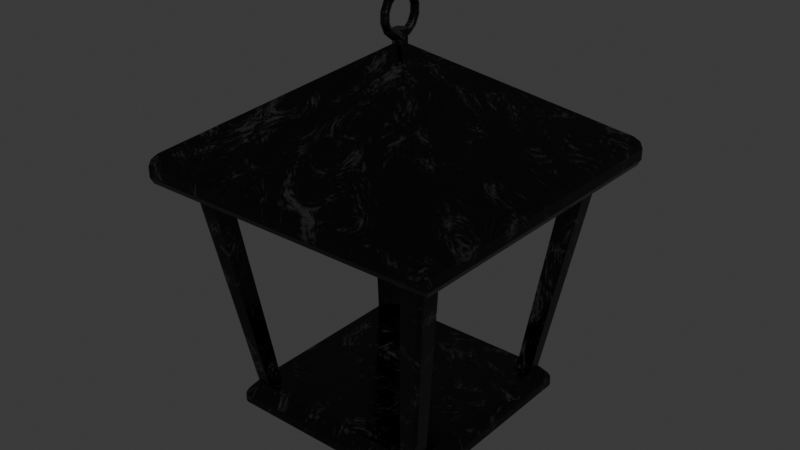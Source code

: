 # Source: lantern.blend  (saved by Blender 4.3.32; exported with 4.5.12 LTS)
import bpy
from mathutils import Matrix  # noqa: F401  (used for matrix-valued properties, if any)

bpy.ops.wm.read_factory_settings(use_empty=True)
scene = bpy.context.scene
scene.name = 'Scene'

# ---- images (referenced by path relative to the original .blend; pixels are not part of the script)
import os
ASSET_DIR = os.environ.get("B2B_ASSET_DIR", "")  # directory of the original .blend (textures are referenced by path, not embedded)
HERE = os.path.dirname(os.path.abspath(__file__))  # packed textures are extracted next to this script under _unpacked/

def load_image(name, relpath, width, height, colorspace="sRGB"):
    """Load a texture the original file referenced (path relative to the .blend, or extracted next to this script)."""
    p = next((c for c in (os.path.join(HERE, relpath), os.path.join(ASSET_DIR, relpath)) if relpath and os.path.exists(c)), "")
    if p:
        img = bpy.data.images.load(p, check_existing=True)
        img.name = name
    else:  # same state as the original file: an image datablock whose file is absent (Cycles renders it pink)
        img = bpy.data.images.new(name, width, height)
        img.source = "FILE"
        img.filepath = "//" + (relpath or name)
    img.colorspace_settings.name = colorspace
    return img
img_lantern_diffuse = load_image('lantern_diffuse', 'textures/lantern_diffuse.png', 1024, 1024, 'sRGB')
img_lantern_roughness = load_image('lantern_roughness', 'textures/lantern_roughness.png', 1024, 1024, 'sRGB')
img_lantern_normal = load_image('lantern_normal', 'textures/lantern_normal.png', 1024, 1024, 'sRGB')
img_lantern_occlusion = load_image('lantern_occlusion', 'textures/lantern_occlusion.png', 1024, 1024, 'sRGB')

# ---- materials (node trees are filled in below, after node groups)
mat_material_001 = bpy.data.materials.new('Material.001')

# ---- material node trees
mat_material_001.use_nodes = True; mat_material_001.node_tree.nodes.clear()
_N = mat_material_001.node_tree.nodes; _L = mat_material_001.node_tree.links
n0 = _N.new('ShaderNodeOutputMaterial'); n0.name = 'Material Output'; n0.location = (300, 300)
n1 = _N.new('ShaderNodeTexNoise'); n1.name = 'Noise Texture'; n1.location = (-482, 830)
n1.inputs[2].default_value = 5.7
n1.inputs[3].default_value = 3.2
n1.inputs[4].default_value = 0.7917
n1.inputs[5].default_value = 5.5
n1.inputs[8].default_value = 2.5
n2 = _N.new('ShaderNodeValToRGB'); n2.name = 'Color Ramp'; n2.location = (-297, 645)
while len(n2.color_ramp.elements) > 1: n2.color_ramp.elements.remove(n2.color_ramp.elements[-1])
n2.color_ramp.elements[0].position = 0.5318; n2.color_ramp.elements[0].color = (0.1456, 0.1456, 0.1456, 1.0)
_e = n2.color_ramp.elements.new(0.6227); _e.color = (1.0, 1.0, 1.0, 1.0)
n3 = _N.new('ShaderNodeBsdfPrincipled'); n3.name = 'Principled BSDF.001'; n3.location = (-551, 158)
n3.inputs[0].default_value = (0.04962, 0.04962, 0.04962, 1.0)
n4 = _N.new('ShaderNodeMixShader'); n4.name = 'Mix Shader'; n4.location = (-163, 230)
n4.inputs[0].default_value = 0.9417
n5 = _N.new('ShaderNodeTexImage'); n5.name = 'Image Texture'; n5.location = (414, 42)
n5.image = img_lantern_diffuse
n6 = _N.new('ShaderNodeTexImage'); n6.name = 'Image Texture.001'; n6.location = (414, -235)
n6.image = img_lantern_roughness
n7 = _N.new('ShaderNodeTexImage'); n7.name = 'Image Texture.002'; n7.location = (415, -518)
n7.image = img_lantern_normal
n8 = _N.new('ShaderNodeTexImage'); n8.name = 'Image Texture.003'; n8.location = (416, -795)
n8.image = img_lantern_occlusion
_L.new(n1.outputs[1], n2.inputs[0])
_L.new(n3.outputs[0], n0.inputs[0])
_L.new(n2.outputs[0], n3.inputs[2])
_L.new(n2.outputs[1], n3.inputs[1])
n0.is_active_output = True

# ---- world
world_world = bpy.data.worlds.new('World'); scene.world = world_world
world_world.use_nodes = True; world_world.node_tree.nodes.clear()
_N = world_world.node_tree.nodes; _L = world_world.node_tree.links
n0 = _N.new('ShaderNodeOutputWorld'); n0.name = 'World Output'; n0.location = (300, 300)
n1 = _N.new('ShaderNodeBackground'); n1.name = 'Background'; n1.location = (10, 300)
n1.inputs[0].default_value = (0.05088, 0.05088, 0.05088, 1.0)
_L.new(n1.outputs[0], n0.inputs[0])
n0.is_active_output = True
world_world.color = (0.05088, 0.05088, 0.05088)
world_world.sun_shadow_jitter_overblur = 0.0

# ---- meshes
me_plane = bpy.data.meshes.new('Plane')
me_plane.from_pydata([(0.0, 0.0, 0.8125), (-0.9495, -0.9495, 0.0), (-1.0, -1.0, 0.05055), (-0.9852, -0.9852, 0.01481), (0.9495, -0.9495, 0.0), (1.0, -1.0, 0.05055), (0.9852, -0.9852, 0.01481), (-1.0, 1.0, 0.05055), (-0.9495, 0.9495, 0.0), (-0.9852, 0.9852, 0.01481), (0.9495, 0.9495, 0.0), (1.0, 1.0, 0.05055), (0.9852, 0.9852, 0.01481), (-0.9575, 0.9575, 0.1983), (-1.0, 1.0, 0.1205), (-0.9875, 0.9875, 0.1642), (-1.0, -1.0, 0.1205), (-0.9575, -0.9575, 0.1983), (-0.9875, -0.9875, 0.1642), (1.0, -1.0, 0.1205), (0.9575, -0.9575, 0.1983), (0.9875, -0.9875, 0.1642), (1.0, 1.0, 0.1205), (0.9575, 0.9575, 0.1983), (0.9875, 0.9875, 0.1642), (-0.5249, 0.6298, -1.358), (0.5249, 0.6298, -1.358), (0.5249, -0.6298, -1.358), (-0.5249, -0.6298, -1.358), (-0.6298, -0.5249, -1.358), (-0.6298, 0.5249, -1.358), (0.6298, 0.5249, -1.358), (0.6298, -0.5249, -1.358), (0.5249, 0.5249, -1.358), (0.5249, -0.5249, -1.358), (-0.5249, 0.5249, -1.358), (-0.5249, -0.5249, -1.358), (-0.8367, 0.6972, 0.006914), (0.6972, 0.8367, 0.006914), (0.8367, -0.6972, 0.006914), (-0.6972, -0.8367, 0.006914), (-0.6972, 0.8367, 0.006914), (0.6972, -0.8367, 0.006914), (0.6972, -0.6972, 0.006914), (-0.6972, -0.6972, 0.006914), (-0.8367, -0.6972, 0.006914), (0.8367, 0.6972, 0.006914), (0.6972, 0.6972, 0.006914), (-0.6972, 0.6972, 0.006914), (-0.3171, 0.3805, -1.744), (-0.3805, -0.3171, -1.744), (0.3805, 0.3171, -1.744), (0.3171, -0.3805, -1.744), (0.3171, 0.3805, -1.744), (-0.3171, -0.3805, -1.744), (-0.3171, -0.3171, -1.744), (0.3171, -0.3171, -1.744), (-0.3805, 0.3171, -1.744), (0.3805, -0.3171, -1.744), (-0.3171, 0.3171, -1.744), (0.3171, 0.3171, -1.744), (-0.5216, 0.626, -1.54), (-0.4351, 0.5221, -1.612), (-0.4885, 0.5862, -1.556), (-0.4604, 0.5525, -1.576), (-0.4417, 0.53, -1.595), (-0.626, -0.5216, -1.54), (-0.5221, -0.4351, -1.612), (-0.5862, -0.4885, -1.556), (-0.5525, -0.4604, -1.576), (-0.53, -0.4417, -1.595), (0.626, 0.5216, -1.54), (0.5221, 0.4351, -1.612), (0.5862, 0.4885, -1.556), (0.5525, 0.4604, -1.576), (0.53, 0.4417, -1.595), (0.5216, -0.626, -1.54), (0.4351, -0.5221, -1.612), (0.4885, -0.5862, -1.556), (0.4604, -0.5525, -1.576), (0.4417, -0.53, -1.595), (0.4351, 0.5221, -1.612), (0.5216, 0.626, -1.54), (0.4417, 0.53, -1.595), (0.4604, 0.5525, -1.576), (0.4885, 0.5862, -1.556), (-0.4351, -0.5221, -1.612), (-0.5216, -0.626, -1.54), (-0.4417, -0.53, -1.595), (-0.4604, -0.5525, -1.576), (-0.4885, -0.5862, -1.556), (-0.5221, 0.4351, -1.612), (-0.626, 0.5216, -1.54), (-0.53, 0.4417, -1.595), (-0.5525, 0.4604, -1.576), (-0.5862, 0.4885, -1.556), (0.5221, -0.4351, -1.612), (0.626, -0.5216, -1.54), (0.53, -0.4417, -1.595), (0.5525, -0.4604, -1.576), (0.5862, -0.4885, -1.556), (-0.6915, -0.5763, -1.503), (-0.6526, -0.5439, -1.53), (-0.6886, -0.5738, -1.51), (-0.6801, -0.5668, -1.517), (-0.6675, -0.5563, -1.524), (-0.5763, 0.6915, -1.503), (-0.5439, 0.6526, -1.53), (-0.5738, 0.6886, -1.51), (-0.5668, 0.6801, -1.517), (-0.5563, 0.6675, -1.524), (0.6915, 0.5763, -1.503), (0.6526, 0.5439, -1.53), (0.6886, 0.5738, -1.51), (0.6801, 0.5668, -1.517), (0.6675, 0.5563, -1.524), (0.5763, -0.6915, -1.503), (0.5439, -0.6526, -1.53), (0.5738, -0.6886, -1.51), (0.5668, -0.6801, -1.517), (0.5563, -0.6675, -1.524), (0.5439, 0.6526, -1.53), (0.5763, 0.6915, -1.503), (0.5563, 0.6675, -1.524), (0.5668, 0.6801, -1.517), (0.5738, 0.6886, -1.51), (-0.5439, -0.6526, -1.53), (-0.5763, -0.6915, -1.503), (-0.5563, -0.6675, -1.524), (-0.5668, -0.6801, -1.517), (-0.5738, -0.6886, -1.51), (-0.6526, 0.5439, -1.53), (-0.6915, 0.5763, -1.503), (-0.6675, 0.5563, -1.524), (-0.6801, 0.5668, -1.517), (-0.6886, 0.5738, -1.51), (0.6526, -0.5439, -1.53), (0.6915, -0.5763, -1.503), (0.6675, -0.5563, -1.524), (0.6801, -0.5668, -1.517), (0.6886, -0.5738, -1.51), (0.5763, 0.6915, -1.456), (0.5611, 0.6733, -1.412), (0.5751, 0.6902, -1.446), (0.5718, 0.6862, -1.434), (0.5669, 0.6803, -1.422), (-0.5611, 0.6733, -1.412), (-0.5763, 0.6915, -1.456), (-0.5669, 0.6803, -1.422), (-0.5718, 0.6862, -1.434), (-0.5751, 0.6902, -1.446), (-0.5763, -0.6915, -1.456), (-0.5611, -0.6733, -1.412), (-0.5751, -0.6902, -1.446), (-0.5718, -0.6862, -1.434), (-0.5669, -0.6803, -1.422), (0.5611, -0.6733, -1.412), (0.5763, -0.6915, -1.456), (0.5669, -0.6803, -1.422), (0.5718, -0.6862, -1.434), (0.5751, -0.6902, -1.446), (-0.6915, 0.5763, -1.456), (-0.6733, 0.5611, -1.412), (-0.6902, 0.5751, -1.446), (-0.6862, 0.5718, -1.434), (-0.6803, 0.5669, -1.422), (-0.6733, -0.5611, -1.412), (-0.6915, -0.5763, -1.456), (-0.6803, -0.5669, -1.422), (-0.6862, -0.5718, -1.434), (-0.6902, -0.5751, -1.446), (0.6915, -0.5763, -1.456), (0.6733, -0.5611, -1.412), (0.6902, -0.5751, -1.446), (0.6862, -0.5718, -1.434), (0.6803, -0.5669, -1.422), (0.6733, 0.5611, -1.412), (0.6915, 0.5763, -1.456), (0.6803, 0.5669, -1.422), (0.6862, 0.5718, -1.434), (0.6902, 0.5751, -1.446), (-0.4351, 0.5221, -1.68), (-0.3915, 0.4698, -1.715), (-0.4318, 0.5181, -1.688), (-0.4223, 0.5068, -1.697), (-0.4082, 0.4898, -1.707), (-0.5221, -0.4351, -1.68), (-0.4698, -0.3915, -1.715), (-0.5181, -0.4318, -1.688), (-0.5068, -0.4223, -1.697), (-0.4898, -0.4082, -1.707), (0.5221, 0.4351, -1.68), (0.4698, 0.3915, -1.715), (0.5181, 0.4318, -1.688), (0.5068, 0.4223, -1.697), (0.4898, 0.4082, -1.707), (0.4351, -0.5221, -1.68), (0.3915, -0.4698, -1.715), (0.4318, -0.5181, -1.688), (0.4223, -0.5068, -1.697), (0.4082, -0.4898, -1.707), (0.3915, 0.4698, -1.715), (0.4351, 0.5221, -1.68), (0.4082, 0.4898, -1.707), (0.4223, 0.5068, -1.697), (0.4318, 0.5181, -1.688), (-0.3915, -0.4698, -1.715), (-0.4351, -0.5221, -1.68), (-0.4082, -0.4898, -1.707), (-0.4223, -0.5068, -1.697), (-0.4318, -0.5181, -1.688), (-0.4698, 0.3915, -1.715), (-0.5221, 0.4351, -1.68), (-0.4898, 0.4082, -1.707), (-0.5068, 0.4223, -1.697), (-0.5181, 0.4318, -1.688), (0.4698, -0.3915, -1.715), (0.5221, -0.4351, -1.68), (0.4898, -0.4082, -1.707), (0.5068, -0.4223, -1.697), (0.5181, -0.4318, -1.688), (-0.6298, -0.6095, -1.358), (-0.6095, -0.6298, -1.358), (-0.6239, -0.6239, -1.358), (-0.6095, 0.6298, -1.358), (-0.6298, 0.6095, -1.358), (-0.6239, 0.6239, -1.358), (0.6095, -0.6298, -1.358), (0.6298, -0.6095, -1.358), (0.6239, -0.6239, -1.358), (0.6298, 0.6095, -1.358), (0.6095, 0.6298, -1.358), (0.6239, 0.6239, -1.358), (-0.8163, 0.8367, 0.006914), (-0.8367, 0.8163, 0.006914), (-0.8307, 0.8307, 0.006914), (0.8367, 0.8163, 0.006914), (0.8163, 0.8367, 0.006914), (0.8307, 0.8307, 0.006914), (0.8163, -0.8367, 0.006914), (0.8367, -0.8163, 0.006914), (0.8307, -0.8307, 0.006914), (-0.8367, -0.8163, 0.006914), (-0.8163, -0.8367, 0.006914), (-0.8307, -0.8307, 0.006914), (-0.3805, 0.3601, -1.744), (-0.3601, 0.3805, -1.744), (-0.3746, 0.3746, -1.744), (-0.3601, -0.3805, -1.744), (-0.3805, -0.3601, -1.744), (-0.3746, -0.3746, -1.744), (0.3601, 0.3805, -1.744), (0.3805, 0.3601, -1.744), (0.3746, 0.3746, -1.744), (0.3805, -0.3601, -1.744), (0.3601, -0.3805, -1.744), (0.3746, -0.3746, -1.744), (-0.5017, 0.5221, -1.612), (-0.5221, 0.5017, -1.612), (-0.5161, 0.5161, -1.612), (-0.626, 0.6056, -1.54), (-0.6056, 0.626, -1.54), (-0.62, 0.62, -1.54), (-0.53, 0.5096, -1.595), (-0.5096, 0.53, -1.595), (-0.524, 0.524, -1.595), (-0.5525, 0.5321, -1.576), (-0.5321, 0.5525, -1.576), (-0.5466, 0.5466, -1.576), (-0.5862, 0.5658, -1.556), (-0.5658, 0.5862, -1.556), (-0.5802, 0.5802, -1.556), (-0.5221, -0.5017, -1.612), (-0.5017, -0.5221, -1.612), (-0.5161, -0.5161, -1.612), (-0.6056, -0.626, -1.54), (-0.626, -0.6056, -1.54), (-0.62, -0.62, -1.54), (-0.5096, -0.53, -1.595), (-0.53, -0.5096, -1.595), (-0.524, -0.524, -1.595), (-0.5321, -0.5525, -1.576), (-0.5525, -0.5321, -1.576), (-0.5466, -0.5466, -1.576), (-0.5658, -0.5862, -1.556), (-0.5862, -0.5658, -1.556), (-0.5802, -0.5802, -1.556), (0.5221, 0.5017, -1.612), (0.5017, 0.5221, -1.612), (0.5161, 0.5161, -1.612), (0.6056, 0.626, -1.54), (0.626, 0.6056, -1.54), (0.62, 0.62, -1.54), (0.5096, 0.53, -1.595), (0.53, 0.5096, -1.595), (0.524, 0.524, -1.595), (0.5321, 0.5525, -1.576), (0.5525, 0.5321, -1.576), (0.5466, 0.5466, -1.576), (0.5658, 0.5862, -1.556), (0.5862, 0.5658, -1.556), (0.5802, 0.5802, -1.556), (0.5017, -0.5221, -1.612), (0.5221, -0.5017, -1.612), (0.5161, -0.5161, -1.612), (0.626, -0.6056, -1.54), (0.6056, -0.626, -1.54), (0.62, -0.62, -1.54), (0.53, -0.5096, -1.595), (0.5096, -0.53, -1.595), (0.524, -0.524, -1.595), (0.5525, -0.5321, -1.576), (0.5321, -0.5525, -1.576), (0.5466, -0.5466, -1.576), (0.5862, -0.5658, -1.556), (0.5658, -0.5862, -1.556), (0.5802, -0.5802, -1.556), (-0.6526, -0.6322, -1.53), (-0.6322, -0.6526, -1.53), (-0.6467, -0.6467, -1.53), (-0.6712, -0.6915, -1.503), (-0.6915, -0.6712, -1.503), (-0.6856, -0.6856, -1.503), (-0.6471, -0.6675, -1.524), (-0.6675, -0.6471, -1.524), (-0.6616, -0.6616, -1.524), (-0.6598, -0.6801, -1.517), (-0.6801, -0.6598, -1.517), (-0.6742, -0.6742, -1.517), (-0.6682, -0.6886, -1.51), (-0.6886, -0.6682, -1.51), (-0.6826, -0.6826, -1.51), (-0.6322, 0.6526, -1.53), (-0.6526, 0.6322, -1.53), (-0.6467, 0.6467, -1.53), (-0.6915, 0.6712, -1.503), (-0.6712, 0.6915, -1.503), (-0.6856, 0.6856, -1.503), (-0.6675, 0.6471, -1.524), (-0.6471, 0.6675, -1.524), (-0.6616, 0.6616, -1.524), (-0.6801, 0.6598, -1.517), (-0.6598, 0.6801, -1.517), (-0.6742, 0.6742, -1.517), (-0.6886, 0.6682, -1.51), (-0.6682, 0.6886, -1.51), (-0.6826, 0.6826, -1.51), (0.6526, 0.6322, -1.53), (0.6322, 0.6526, -1.53), (0.6467, 0.6467, -1.53), (0.6712, 0.6915, -1.503), (0.6915, 0.6712, -1.503), (0.6856, 0.6856, -1.503), (0.6471, 0.6675, -1.524), (0.6675, 0.6471, -1.524), (0.6616, 0.6616, -1.524), (0.6598, 0.6801, -1.517), (0.6801, 0.6598, -1.517), (0.6742, 0.6742, -1.517), (0.6682, 0.6886, -1.51), (0.6886, 0.6682, -1.51), (0.6826, 0.6826, -1.51), (0.6322, -0.6526, -1.53), (0.6526, -0.6322, -1.53), (0.6467, -0.6467, -1.53), (0.6915, -0.6712, -1.503), (0.6712, -0.6915, -1.503), (0.6856, -0.6856, -1.503), (0.6675, -0.6471, -1.524), (0.6471, -0.6675, -1.524), (0.6616, -0.6616, -1.524), (0.6801, -0.6598, -1.517), (0.6598, -0.6801, -1.517), (0.6742, -0.6742, -1.517), (0.6886, -0.6682, -1.51), (0.6682, -0.6886, -1.51), (0.6826, -0.6826, -1.51), (-0.6915, -0.6712, -1.456), (-0.6712, -0.6915, -1.456), (-0.6856, -0.6856, -1.456), (-0.653, -0.6733, -1.412), (-0.6733, -0.653, -1.412), (-0.6674, -0.6674, -1.412), (-0.6698, -0.6902, -1.446), (-0.6902, -0.6698, -1.446), (-0.6842, -0.6842, -1.446), (-0.6658, -0.6862, -1.434), (-0.6862, -0.6658, -1.434), (-0.6802, -0.6802, -1.434), (-0.6599, -0.6803, -1.422), (-0.6803, -0.6599, -1.422), (-0.6743, -0.6743, -1.422), (-0.6712, 0.6915, -1.456), (-0.6915, 0.6712, -1.456), (-0.6856, 0.6856, -1.456), (-0.6733, 0.653, -1.412), (-0.653, 0.6733, -1.412), (-0.6674, 0.6674, -1.412), (-0.6902, 0.6698, -1.446), (-0.6698, 0.6902, -1.446), (-0.6842, 0.6842, -1.446), (-0.6862, 0.6658, -1.434), (-0.6658, 0.6862, -1.434), (-0.6802, 0.6802, -1.434), (-0.6803, 0.6599, -1.422), (-0.6599, 0.6803, -1.422), (-0.6743, 0.6743, -1.422), (0.6712, -0.6915, -1.456), (0.6915, -0.6712, -1.456), (0.6856, -0.6856, -1.456), (0.6733, -0.653, -1.412), (0.653, -0.6733, -1.412), (0.6674, -0.6674, -1.412), (0.6902, -0.6698, -1.446), (0.6698, -0.6902, -1.446), (0.6842, -0.6842, -1.446), (0.6862, -0.6658, -1.434), (0.6658, -0.6862, -1.434), (0.6802, -0.6802, -1.434), (0.6803, -0.6599, -1.422), (0.6599, -0.6803, -1.422), (0.6743, -0.6743, -1.422), (0.6915, 0.6712, -1.456), (0.6712, 0.6915, -1.456), (0.6856, 0.6856, -1.456), (0.653, 0.6733, -1.412), (0.6733, 0.653, -1.412), (0.6674, 0.6674, -1.412), (0.6698, 0.6902, -1.446), (0.6902, 0.6698, -1.446), (0.6842, 0.6842, -1.446), (0.6658, 0.6862, -1.434), (0.6862, 0.6658, -1.434), (0.6802, 0.6802, -1.434), (0.6599, 0.6803, -1.422), (0.6803, 0.6599, -1.422), (0.6743, 0.6743, -1.422), (-0.4494, 0.4698, -1.715), (-0.4698, 0.4494, -1.715), (-0.4638, 0.4638, -1.715), (-0.5221, 0.5017, -1.68), (-0.5017, 0.5221, -1.68), (-0.5161, 0.5161, -1.68), (-0.4898, 0.4694, -1.707), (-0.4694, 0.4898, -1.707), (-0.4838, 0.4838, -1.707), (-0.5068, 0.4864, -1.697), (-0.4864, 0.5068, -1.697), (-0.5008, 0.5008, -1.697), (-0.5181, 0.4977, -1.688), (-0.4977, 0.5181, -1.688), (-0.5122, 0.5122, -1.688), (-0.4698, -0.4494, -1.715), (-0.4494, -0.4698, -1.715), (-0.4638, -0.4638, -1.715), (-0.5017, -0.5221, -1.68), (-0.5221, -0.5017, -1.68), (-0.5161, -0.5161, -1.68), (-0.4694, -0.4898, -1.707), (-0.4898, -0.4694, -1.707), (-0.4838, -0.4838, -1.707), (-0.4864, -0.5068, -1.697), (-0.5068, -0.4864, -1.697), (-0.5008, -0.5008, -1.697), (-0.4977, -0.5181, -1.688), (-0.5181, -0.4977, -1.688), (-0.5122, -0.5122, -1.688), (0.4698, 0.4494, -1.715), (0.4494, 0.4698, -1.715), (0.4638, 0.4638, -1.715), (0.5017, 0.5221, -1.68), (0.5221, 0.5017, -1.68), (0.5161, 0.5161, -1.68), (0.4694, 0.4898, -1.707), (0.4898, 0.4694, -1.707), (0.4838, 0.4838, -1.707), (0.4864, 0.5068, -1.697), (0.5068, 0.4864, -1.697), (0.5008, 0.5008, -1.697), (0.4977, 0.5181, -1.688), (0.5181, 0.4977, -1.688), (0.5122, 0.5122, -1.688), (0.4494, -0.4698, -1.715), (0.4698, -0.4494, -1.715), (0.4638, -0.4638, -1.715), (0.5221, -0.5017, -1.68), (0.5017, -0.5221, -1.68), (0.5161, -0.5161, -1.68), (0.4898, -0.4694, -1.707), (0.4694, -0.4898, -1.707), (0.4838, -0.4838, -1.707), (0.5068, -0.4864, -1.697), (0.4864, -0.5068, -1.697), (0.5008, -0.5008, -1.697), (0.5181, -0.4977, -1.688), (0.4977, -0.5181, -1.688), (0.5122, -0.5122, -1.688), (0.0, 0.04373, 0.7542), (0.0, 0.04373, 0.8813), (0.03788, 0.02187, 0.7542), (0.03788, 0.02187, 0.8813), (0.03788, -0.02187, 0.7542), (0.03788, -0.02187, 0.8813), (0.0, -0.04373, 0.7542), (0.0, -0.04373, 0.8813), (-0.03788, -0.02187, 0.7542), (-0.03788, -0.02187, 0.8813), (-0.03788, 0.02187, 0.7542), (-0.03788, 0.02187, 0.8813), (-0.0008014, 0.0, 0.8113), (0.01197, 0.0, 0.8146), (0.02136, 0.0, 0.8239), (0.02484, 0.0, 0.8367), (0.02149, 0.0, 0.8494), (0.0122, 0.0, 0.8588), (-0.0005343, 0.0, 0.8623), (-0.01331, 0.0, 0.8589), (-0.02269, 0.0, 0.8497), (-0.02618, 0.0, 0.8369), (-0.02283, 0.0, 0.8241), (-0.01354, 0.0, 0.8148), (-0.0007221, 0.06641, 0.8264), (0.01205, 0.06493, 0.8294), (0.02143, 0.06087, 0.8378), (0.02491, 0.05534, 0.8493), (0.02155, 0.04981, 0.8608), (0.01226, 0.04575, 0.8693), (-0.0004814, 0.04427, 0.8724), (-0.01325, 0.04575, 0.8694), (-0.02263, 0.04981, 0.861), (-0.02611, 0.05534, 0.8495), (-0.02275, 0.06087, 0.838), (-0.01346, 0.06493, 0.8296), (-0.0004997, 0.1197, 0.8689), (0.01227, 0.117, 0.871), (0.02163, 0.1097, 0.8767), (0.02509, 0.09972, 0.8847), (0.02172, 0.08975, 0.8926), (0.01241, 0.08245, 0.8985), (-0.0003331, 0.07978, 0.9007), (-0.0131, 0.08245, 0.8986), (-0.02247, 0.08975, 0.8929), (-0.02593, 0.09972, 0.8849), (-0.02255, 0.1097, 0.877), (-0.01324, 0.117, 0.8711), (-0.0001783, 0.1492, 0.9303), (0.01258, 0.1459, 0.931), (0.02193, 0.1368, 0.933), (0.02536, 0.1243, 0.9358), (0.02196, 0.1119, 0.9387), (0.01263, 0.1028, 0.9408), (-0.0001189, 0.09948, 0.9416), (-0.01288, 0.1028, 0.9409), (-0.02223, 0.1119, 0.9389), (-0.02566, 0.1243, 0.9361), (-0.02225, 0.1368, 0.9332), (-0.01293, 0.1459, 0.9311), (0.0001783, 0.1492, 0.9984), (0.01293, 0.1459, 0.9976), (0.02225, 0.1368, 0.9954), (0.02566, 0.1243, 0.9926), (0.02223, 0.1119, 0.9898), (0.01288, 0.1028, 0.9877), (0.0001189, 0.09948, 0.987), (-0.01263, 0.1028, 0.9879), (-0.02196, 0.1119, 0.99), (-0.02536, 0.1243, 0.9928), (-0.02193, 0.1368, 0.9957), (-0.01258, 0.1459, 0.9977), (0.0004997, 0.1197, 1.06), (0.01324, 0.117, 1.058), (0.02255, 0.1097, 1.052), (0.02593, 0.09972, 1.044), (0.02247, 0.08975, 1.036), (0.0131, 0.08245, 1.03), (0.0003331, 0.07978, 1.028), (-0.01241, 0.08245, 1.03), (-0.02172, 0.08975, 1.036), (-0.02509, 0.09972, 1.044), (-0.02163, 0.1097, 1.052), (-0.01227, 0.117, 1.058), (0.0007221, 0.06641, 1.102), (0.01346, 0.06493, 1.099), (0.02275, 0.06087, 1.091), (0.02611, 0.05534, 1.079), (0.02263, 0.04981, 1.068), (0.01325, 0.04575, 1.059), (0.0004814, 0.04427, 1.056), (-0.01226, 0.04575, 1.059), (-0.02155, 0.04981, 1.068), (-0.02491, 0.05534, 1.079), (-0.02143, 0.06087, 1.091), (-0.01205, 0.06493, 1.099), (0.0008014, 1.338e-08, 1.117), (0.01354, 1.308e-08, 1.114), (0.02283, 1.227e-08, 1.105), (0.02618, 1.115e-08, 1.092), (0.02269, 1.004e-08, 1.079), (0.01331, 9.219e-09, 1.07), (0.0005343, 8.92e-09, 1.066), (-0.0122, 9.219e-09, 1.07), (-0.02149, 1.004e-08, 1.079), (-0.02484, 1.115e-08, 1.092), (-0.02136, 1.227e-08, 1.105), (-0.01197, 1.308e-08, 1.114), (0.0007221, -0.06641, 1.102), (0.01346, -0.06493, 1.099), (0.02275, -0.06087, 1.091), (0.02611, -0.05534, 1.079), (0.02263, -0.04981, 1.068), (0.01325, -0.04575, 1.059), (0.0004814, -0.04427, 1.056), (-0.01226, -0.04575, 1.059), (-0.02155, -0.04981, 1.068), (-0.02491, -0.05534, 1.079), (-0.02143, -0.06087, 1.091), (-0.01205, -0.06493, 1.099), (0.0004997, -0.1197, 1.06), (0.01324, -0.117, 1.058), (0.02255, -0.1097, 1.052), (0.02593, -0.09972, 1.044), (0.02247, -0.08975, 1.036), (0.0131, -0.08245, 1.03), (0.0003331, -0.07978, 1.028), (-0.01241, -0.08245, 1.03), (-0.02172, -0.08975, 1.036), (-0.02509, -0.09972, 1.044), (-0.02163, -0.1097, 1.052), (-0.01227, -0.117, 1.058), (0.0001783, -0.1492, 0.9984), (0.01293, -0.1459, 0.9976), (0.02225, -0.1368, 0.9954), (0.02566, -0.1243, 0.9926), (0.02223, -0.1119, 0.9898), (0.01288, -0.1028, 0.9877), (0.0001189, -0.09948, 0.987), (-0.01263, -0.1028, 0.9879), (-0.02196, -0.1119, 0.99), (-0.02536, -0.1243, 0.9928), (-0.02193, -0.1368, 0.9957), (-0.01258, -0.1459, 0.9977), (-0.0001783, -0.1492, 0.9303), (0.01258, -0.1459, 0.931), (0.02193, -0.1368, 0.933), (0.02536, -0.1243, 0.9358), (0.02196, -0.1119, 0.9387), (0.01263, -0.1028, 0.9408), (-0.0001189, -0.09948, 0.9416), (-0.01288, -0.1028, 0.9409), (-0.02223, -0.1119, 0.9389), (-0.02566, -0.1243, 0.9361), (-0.02225, -0.1368, 0.9332), (-0.01293, -0.1459, 0.9311), (-0.0004997, -0.1197, 0.8689), (0.01227, -0.117, 0.871), (0.02163, -0.1097, 0.8767), (0.02509, -0.09972, 0.8847), (0.02172, -0.08975, 0.8926), (0.01241, -0.08245, 0.8985), (-0.0003331, -0.07978, 0.9007), (-0.0131, -0.08245, 0.8986), (-0.02247, -0.08975, 0.8929), (-0.02593, -0.09972, 0.8849), (-0.02255, -0.1097, 0.877), (-0.01324, -0.117, 0.8711), (-0.0007221, -0.06641, 0.8264), (0.01205, -0.06493, 0.8294), (0.02143, -0.06087, 0.8378), (0.02491, -0.05534, 0.8493), (0.02155, -0.04981, 0.8608), (0.01226, -0.04575, 0.8693), (-0.0004814, -0.04427, 0.8724), (-0.01325, -0.04575, 0.8694), (-0.02263, -0.04981, 0.861), (-0.02611, -0.05534, 0.8495), (-0.02275, -0.06087, 0.838), (-0.01346, -0.06493, 0.8296)], [], [(2, 5, 19, 16), (11, 7, 14, 22), (1, 8, 10, 4), (13, 17, 0), (5, 11, 22, 19), (23, 13, 0), (17, 20, 0), (20, 23, 0), (8, 1, 3, 9), (9, 3, 2, 7), (1, 4, 6, 3), (3, 6, 5, 2), (4, 10, 12, 6), (6, 12, 11, 5), (10, 8, 9, 12), (12, 9, 7, 11), (14, 16, 18, 15), (15, 18, 17, 13), (16, 19, 21, 18), (18, 21, 20, 17), (19, 22, 24, 21), (21, 24, 23, 20), (22, 14, 15, 24), (24, 15, 13, 23), (7, 2, 16, 14), (392, 147, 106, 336), (422, 177, 111, 351), (407, 157, 116, 366), (377, 167, 101, 321), (27, 227, 239, 42), (36, 29, 45, 44), (35, 25, 41, 48), (34, 36, 28, 27), (317, 102, 66, 276), (147, 141, 122, 106), (120, 369, 372, 119), (167, 161, 132, 101), (110, 339, 342, 109), (157, 151, 127, 116), (347, 112, 71, 291), (25, 224, 233, 41), (362, 117, 76, 306), (332, 107, 61, 261), (26, 25, 35, 33), (33, 35, 36, 34), (411, 227, 27, 156), (31, 33, 34, 32), (152, 28, 222, 380), (35, 30, 29, 36), (107, 121, 82, 61), (112, 136, 97, 71), (115, 354, 357, 114), (162, 30, 225, 395), (177, 171, 137, 111), (437, 182, 49, 246), (44, 45, 242, 244, 243, 40), (39, 43, 42, 239, 241, 240), (236, 238, 237, 38, 47, 46), (396, 224, 25, 146), (142, 26, 231, 425), (381, 221, 29, 166), (41, 233, 235, 234, 37, 48), (426, 230, 31, 176), (34, 27, 42, 43), (33, 31, 46, 47), (28, 36, 44, 40), (26, 33, 47, 38), (32, 34, 43, 39), (172, 32, 228, 410), (30, 35, 48, 37), (452, 187, 50, 249), (467, 192, 51, 252), (53, 251, 253, 252, 51, 60), (182, 201, 53, 49), (56, 58, 254, 256, 255, 52), (62, 257, 264, 65), (187, 211, 57, 50), (117, 126, 87, 76), (102, 131, 92, 66), (228, 32, 39, 240), (299, 85, 82, 290), (166, 29, 30, 162), (65, 264, 267, 64), (75, 294, 297, 74), (31, 230, 236, 46), (197, 206, 54, 52), (225, 30, 37, 234), (146, 25, 26, 142), (176, 31, 32, 172), (314, 100, 97, 305), (50, 55, 54, 248, 250, 249), (302, 77, 196, 486), (62, 81, 202, 181), (257, 62, 181, 441), (67, 91, 212, 186), (287, 72, 191, 471), (482, 197, 52, 255), (272, 67, 186, 456), (269, 95, 92, 260), (77, 86, 207, 196), (70, 279, 282, 69), (156, 27, 28, 152), (80, 309, 312, 79), (216, 483, 254, 58), (206, 453, 248, 54), (55, 56, 52, 54), (49, 53, 60, 59), (59, 60, 56, 55), (211, 438, 245, 57), (57, 59, 55, 50), (201, 468, 251, 53), (60, 51, 58, 56), (192, 216, 58, 51), (284, 90, 87, 275), (72, 96, 217, 191), (273, 86, 88, 278), (278, 88, 89, 281), (281, 89, 90, 284), (126, 318, 275, 87), (258, 91, 93, 263), (263, 93, 94, 266), (266, 94, 95, 269), (131, 333, 260, 92), (288, 81, 83, 293), (293, 83, 84, 296), (296, 84, 85, 299), (121, 348, 290, 82), (303, 96, 98, 308), (308, 98, 99, 311), (311, 99, 100, 314), (136, 363, 305, 97), (81, 288, 470, 202), (74, 297, 300, 73), (77, 302, 309, 80), (73, 300, 291, 71), (81, 62, 65, 83), (83, 65, 64, 84), (84, 64, 63, 85), (85, 63, 61, 82), (86, 273, 455, 207), (69, 282, 285, 68), (72, 287, 294, 75), (68, 285, 276, 66), (86, 77, 80, 88), (88, 80, 79, 89), (89, 79, 78, 90), (90, 78, 76, 87), (91, 258, 440, 212), (64, 267, 270, 63), (67, 272, 279, 70), (63, 270, 261, 61), (91, 67, 70, 93), (93, 70, 69, 94), (94, 69, 68, 95), (95, 68, 66, 92), (96, 303, 485, 217), (79, 312, 315, 78), (102, 317, 324, 105), (78, 315, 306, 76), (96, 72, 75, 98), (98, 75, 74, 99), (99, 74, 73, 100), (100, 73, 71, 97), (231, 26, 38, 237), (318, 126, 128, 323), (323, 128, 129, 326), (326, 129, 130, 329), (151, 378, 320, 127), (333, 131, 133, 338), (338, 133, 134, 341), (341, 134, 135, 344), (161, 393, 335, 132), (348, 121, 123, 353), (353, 123, 124, 356), (356, 124, 125, 359), (141, 423, 350, 122), (363, 136, 138, 368), (368, 138, 139, 371), (371, 139, 140, 374), (171, 408, 365, 137), (359, 125, 122, 350), (114, 357, 360, 113), (117, 362, 369, 120), (113, 360, 351, 111), (121, 107, 110, 123), (123, 110, 109, 124), (124, 109, 108, 125), (125, 108, 106, 122), (329, 130, 127, 320), (104, 327, 330, 103), (107, 332, 339, 110), (103, 330, 321, 101), (126, 117, 120, 128), (128, 120, 119, 129), (129, 119, 118, 130), (130, 118, 116, 127), (344, 135, 132, 335), (109, 342, 345, 108), (112, 347, 354, 115), (108, 345, 336, 106), (131, 102, 105, 133), (133, 105, 104, 134), (134, 104, 103, 135), (135, 103, 101, 132), (374, 140, 137, 365), (119, 372, 375, 118), (167, 377, 384, 170), (118, 375, 366, 116), (136, 112, 115, 138), (138, 115, 114, 139), (139, 114, 113, 140), (140, 113, 111, 137), (29, 221, 242, 45), (378, 151, 153, 383), (383, 153, 154, 386), (386, 154, 155, 389), (170, 384, 387, 169), (393, 161, 163, 398), (398, 163, 164, 401), (401, 164, 165, 404), (150, 399, 402, 149), (423, 141, 143, 428), (428, 143, 144, 431), (431, 144, 145, 434), (180, 429, 432, 179), (408, 171, 173, 413), (413, 173, 174, 416), (416, 174, 175, 419), (160, 414, 417, 159), (434, 145, 142, 425), (179, 432, 435, 178), (182, 437, 444, 185), (178, 435, 426, 176), (141, 147, 150, 143), (143, 150, 149, 144), (144, 149, 148, 145), (145, 148, 146, 142), (389, 155, 152, 380), (169, 387, 390, 168), (147, 392, 399, 150), (168, 390, 381, 166), (151, 157, 160, 153), (153, 160, 159, 154), (154, 159, 158, 155), (155, 158, 156, 152), (404, 165, 162, 395), (149, 402, 405, 148), (157, 407, 414, 160), (148, 405, 396, 146), (161, 167, 170, 163), (163, 170, 169, 164), (164, 169, 168, 165), (165, 168, 166, 162), (419, 175, 172, 410), (159, 417, 420, 158), (177, 422, 429, 180), (158, 420, 411, 156), (171, 177, 180, 173), (173, 180, 179, 174), (174, 179, 178, 175), (175, 178, 176, 172), (105, 324, 327, 104), (453, 206, 208, 458), (458, 208, 209, 461), (461, 209, 210, 464), (190, 459, 462, 189), (438, 211, 213, 443), (443, 213, 214, 446), (446, 214, 215, 449), (185, 444, 447, 184), (468, 201, 203, 473), (473, 203, 204, 476), (476, 204, 205, 479), (195, 474, 477, 194), (483, 216, 218, 488), (488, 218, 219, 491), (491, 219, 220, 494), (200, 489, 492, 199), (479, 205, 202, 470), (194, 477, 480, 193), (197, 482, 489, 200), (193, 480, 471, 191), (201, 182, 185, 203), (203, 185, 184, 204), (204, 184, 183, 205), (205, 183, 181, 202), (464, 210, 207, 455), (189, 462, 465, 188), (192, 467, 474, 195), (188, 465, 456, 186), (206, 197, 200, 208), (208, 200, 199, 209), (209, 199, 198, 210), (210, 198, 196, 207), (449, 215, 212, 440), (184, 447, 450, 183), (187, 452, 459, 190), (183, 450, 441, 181), (211, 187, 190, 213), (213, 190, 189, 214), (214, 189, 188, 215), (215, 188, 186, 212), (494, 220, 217, 485), (199, 492, 495, 198), (198, 495, 486, 196), (216, 192, 195, 218), (218, 195, 194, 219), (219, 194, 193, 220), (220, 193, 191, 217), (245, 247, 246, 49, 59, 57), (222, 243, 244, 223), (223, 244, 242, 221), (239, 227, 229, 241), (241, 229, 228, 240), (233, 224, 226, 235), (235, 226, 225, 234), (231, 237, 238, 232), (232, 238, 236, 230), (273, 278, 280, 274), (274, 280, 279, 272), (278, 281, 283, 280), (280, 283, 282, 279), (281, 284, 286, 283), (283, 286, 285, 282), (284, 275, 277, 286), (286, 277, 276, 285), (258, 263, 265, 259), (259, 265, 264, 257), (263, 266, 268, 265), (265, 268, 267, 264), (266, 269, 271, 268), (268, 271, 270, 267), (269, 260, 262, 271), (271, 262, 261, 270), (288, 293, 295, 289), (289, 295, 294, 287), (293, 296, 298, 295), (295, 298, 297, 294), (296, 299, 301, 298), (298, 301, 300, 297), (299, 290, 292, 301), (301, 292, 291, 300), (303, 308, 310, 304), (304, 310, 309, 302), (308, 311, 313, 310), (310, 313, 312, 309), (311, 314, 316, 313), (313, 316, 315, 312), (314, 305, 307, 316), (316, 307, 306, 315), (318, 323, 325, 319), (319, 325, 324, 317), (323, 326, 328, 325), (325, 328, 327, 324), (326, 329, 331, 328), (328, 331, 330, 327), (329, 320, 322, 331), (331, 322, 321, 330), (333, 338, 340, 334), (334, 340, 339, 332), (338, 341, 343, 340), (340, 343, 342, 339), (341, 344, 346, 343), (343, 346, 345, 342), (344, 335, 337, 346), (346, 337, 336, 345), (348, 353, 355, 349), (349, 355, 354, 347), (353, 356, 358, 355), (355, 358, 357, 354), (356, 359, 361, 358), (358, 361, 360, 357), (359, 350, 352, 361), (361, 352, 351, 360), (363, 368, 370, 364), (364, 370, 369, 362), (368, 371, 373, 370), (370, 373, 372, 369), (371, 374, 376, 373), (373, 376, 375, 372), (374, 365, 367, 376), (376, 367, 366, 375), (275, 318, 319, 277), (277, 319, 317, 276), (260, 333, 334, 262), (262, 334, 332, 261), (290, 348, 349, 292), (292, 349, 347, 291), (305, 363, 364, 307), (307, 364, 362, 306), (378, 383, 385, 379), (379, 385, 384, 377), (383, 386, 388, 385), (385, 388, 387, 384), (386, 389, 391, 388), (388, 391, 390, 387), (389, 380, 382, 391), (391, 382, 381, 390), (393, 398, 400, 394), (394, 400, 399, 392), (398, 401, 403, 400), (400, 403, 402, 399), (401, 404, 406, 403), (403, 406, 405, 402), (404, 395, 397, 406), (406, 397, 396, 405), (423, 428, 430, 424), (424, 430, 429, 422), (428, 431, 433, 430), (430, 433, 432, 429), (431, 434, 436, 433), (433, 436, 435, 432), (434, 425, 427, 436), (436, 427, 426, 435), (408, 413, 415, 409), (409, 415, 414, 407), (413, 416, 418, 415), (415, 418, 417, 414), (416, 419, 421, 418), (418, 421, 420, 417), (419, 410, 412, 421), (421, 412, 411, 420), (320, 378, 379, 322), (322, 379, 377, 321), (380, 222, 223, 382), (382, 223, 221, 381), (395, 225, 226, 397), (397, 226, 224, 396), (335, 393, 394, 337), (337, 394, 392, 336), (410, 228, 229, 412), (412, 229, 227, 411), (365, 408, 409, 367), (367, 409, 407, 366), (425, 231, 232, 427), (427, 232, 230, 426), (350, 423, 424, 352), (352, 424, 422, 351), (453, 458, 460, 454), (454, 460, 459, 452), (458, 461, 463, 460), (460, 463, 462, 459), (461, 464, 466, 463), (463, 466, 465, 462), (464, 455, 457, 466), (466, 457, 456, 465), (438, 443, 445, 439), (439, 445, 444, 437), (443, 446, 448, 445), (445, 448, 447, 444), (446, 449, 451, 448), (448, 451, 450, 447), (449, 440, 442, 451), (451, 442, 441, 450), (468, 473, 475, 469), (469, 475, 474, 467), (473, 476, 478, 475), (475, 478, 477, 474), (476, 479, 481, 478), (478, 481, 480, 477), (479, 470, 472, 481), (481, 472, 471, 480), (483, 488, 490, 484), (484, 490, 489, 482), (488, 491, 493, 490), (490, 493, 492, 489), (491, 494, 496, 493), (493, 496, 495, 492), (494, 485, 487, 496), (496, 487, 486, 495), (245, 438, 439, 247), (247, 439, 437, 246), (257, 441, 442, 259), (259, 442, 440, 258), (248, 453, 454, 250), (250, 454, 452, 249), (272, 456, 457, 274), (274, 457, 455, 273), (251, 468, 469, 253), (253, 469, 467, 252), (470, 288, 289, 472), (472, 289, 287, 471), (254, 483, 484, 256), (256, 484, 482, 255), (485, 303, 304, 487), (487, 304, 302, 486), (222, 28, 40, 243), (497, 498, 500, 499), (499, 500, 502, 501), (501, 502, 504, 503), (503, 504, 506, 505), (500, 498, 508, 506, 504, 502), (505, 506, 508, 507), (507, 508, 498, 497), (497, 499, 501, 503, 505, 507), (509, 521, 522, 510), (510, 522, 523, 511), (511, 523, 524, 512), (512, 524, 525, 513), (513, 525, 526, 514), (514, 526, 527, 515), (515, 527, 528, 516), (516, 528, 529, 517), (517, 529, 530, 518), (518, 530, 531, 519), (519, 531, 532, 520), (520, 532, 521, 509), (521, 533, 534, 522), (522, 534, 535, 523), (523, 535, 536, 524), (524, 536, 537, 525), (525, 537, 538, 526), (526, 538, 539, 527), (527, 539, 540, 528), (528, 540, 541, 529), (529, 541, 542, 530), (530, 542, 543, 531), (531, 543, 544, 532), (532, 544, 533, 521), (533, 545, 546, 534), (534, 546, 547, 535), (535, 547, 548, 536), (536, 548, 549, 537), (537, 549, 550, 538), (538, 550, 551, 539), (539, 551, 552, 540), (540, 552, 553, 541), (541, 553, 554, 542), (542, 554, 555, 543), (543, 555, 556, 544), (544, 556, 545, 533), (545, 557, 558, 546), (546, 558, 559, 547), (547, 559, 560, 548), (548, 560, 561, 549), (549, 561, 562, 550), (550, 562, 563, 551), (551, 563, 564, 552), (552, 564, 565, 553), (553, 565, 566, 554), (554, 566, 567, 555), (555, 567, 568, 556), (556, 568, 557, 545), (557, 569, 570, 558), (558, 570, 571, 559), (559, 571, 572, 560), (560, 572, 573, 561), (561, 573, 574, 562), (562, 574, 575, 563), (563, 575, 576, 564), (564, 576, 577, 565), (565, 577, 578, 566), (566, 578, 579, 567), (567, 579, 580, 568), (568, 580, 569, 557), (569, 581, 582, 570), (570, 582, 583, 571), (571, 583, 584, 572), (572, 584, 585, 573), (573, 585, 586, 574), (574, 586, 587, 575), (575, 587, 588, 576), (576, 588, 589, 577), (577, 589, 590, 578), (578, 590, 591, 579), (579, 591, 592, 580), (580, 592, 581, 569), (581, 593, 594, 582), (582, 594, 595, 583), (583, 595, 596, 584), (584, 596, 597, 585), (585, 597, 598, 586), (586, 598, 599, 587), (587, 599, 600, 588), (588, 600, 601, 589), (589, 601, 602, 590), (590, 602, 603, 591), (591, 603, 604, 592), (592, 604, 593, 581), (593, 605, 606, 594), (594, 606, 607, 595), (595, 607, 608, 596), (596, 608, 609, 597), (597, 609, 610, 598), (598, 610, 611, 599), (599, 611, 612, 600), (600, 612, 613, 601), (601, 613, 614, 602), (602, 614, 615, 603), (603, 615, 616, 604), (604, 616, 605, 593), (605, 617, 618, 606), (606, 618, 619, 607), (607, 619, 620, 608), (608, 620, 621, 609), (609, 621, 622, 610), (610, 622, 623, 611), (611, 623, 624, 612), (612, 624, 625, 613), (613, 625, 626, 614), (614, 626, 627, 615), (615, 627, 628, 616), (616, 628, 617, 605), (617, 629, 630, 618), (618, 630, 631, 619), (619, 631, 632, 620), (620, 632, 633, 621), (621, 633, 634, 622), (622, 634, 635, 623), (623, 635, 636, 624), (624, 636, 637, 625), (625, 637, 638, 626), (626, 638, 639, 627), (627, 639, 640, 628), (628, 640, 629, 617), (629, 641, 642, 630), (630, 642, 643, 631), (631, 643, 644, 632), (632, 644, 645, 633), (633, 645, 646, 634), (634, 646, 647, 635), (635, 647, 648, 636), (636, 648, 649, 637), (637, 649, 650, 638), (638, 650, 651, 639), (639, 651, 652, 640), (640, 652, 641, 629), (641, 653, 654, 642), (642, 654, 655, 643), (643, 655, 656, 644), (644, 656, 657, 645), (645, 657, 658, 646), (646, 658, 659, 647), (647, 659, 660, 648), (648, 660, 661, 649), (649, 661, 662, 650), (650, 662, 663, 651), (651, 663, 664, 652), (652, 664, 653, 641), (653, 665, 666, 654), (654, 666, 667, 655), (655, 667, 668, 656), (656, 668, 669, 657), (657, 669, 670, 658), (658, 670, 671, 659), (659, 671, 672, 660), (660, 672, 673, 661), (661, 673, 674, 662), (662, 674, 675, 663), (663, 675, 676, 664), (664, 676, 665, 653), (665, 509, 510, 666), (666, 510, 511, 667), (667, 511, 512, 668), (668, 512, 513, 669), (669, 513, 514, 670), (670, 514, 515, 671), (671, 515, 516, 672), (672, 516, 517, 673), (673, 517, 518, 674), (674, 518, 519, 675), (675, 519, 520, 676), (676, 520, 509, 665)])
_uv = me_plane.uv_layers.new(name='UVMap')
_uv.uv.foreach_set('vector', [0.9929, 0.3562, 0.9929, 0.7282, 0.9798, 0.7282, 0.9798, 0.3562, 0.9588, 0.3562, 0.9588, 0.7282, 0.9458, 0.7282, 0.9458, 0.3562, 0.006649, 0.006649, 0.3599, 0.006649, 0.3599, 0.3599, 0.006649, 0.3599, 0.3665, 0.3562, 0.3665, 2.298e-08, 0.5444, 0.1781, 0.3439, 0.3665, 0.3439, 0.7385, 0.3309, 0.7385, 0.3309, 0.3665, 0.7227, 0.3562, 0.3665, 0.3562, 0.5444, 0.1781, 0.3665, 2.298e-08, 0.7227, 6.026e-09, 0.5444, 0.1781, 0.7227, 6.026e-09, 0.7227, 0.3562, 0.5444, 0.1781, 0.3599, 0.006649, 0.006649, 0.006649, 2.217e-08, 1.674e-15, 0.3665, 2.767e-08, 0.3166, 0.3693, 0.3166, 0.7358, 0.3099, 0.7385, 0.3099, 0.3665, 0.006649, 0.006649, 0.006649, 0.3599, -5.497e-09, 0.3665, 2.217e-08, 1.674e-15, 0.9995, 0.359, 0.9995, 0.7255, 0.9929, 0.7282, 0.9929, 0.3562, 0.006649, 0.3599, 0.3599, 0.3599, 0.3665, 0.3665, -5.497e-09, 0.3665, 0.3506, 0.3693, 0.3506, 0.7358, 0.3439, 0.7385, 0.3439, 0.3665, 0.3599, 0.3599, 0.3599, 0.006649, 0.3665, 2.767e-08, 0.3665, 0.3665, 0.9655, 0.359, 0.9655, 0.7255, 0.9588, 0.7282, 0.9588, 0.3562, 0.2969, 0.3665, 0.2969, 0.7385, 0.2888, 0.7362, 0.2888, 0.3688, 0.2888, 0.3688, 0.2888, 0.7362, 0.2825, 0.7306, 0.2825, 0.3744, 0.9798, 0.3562, 0.9798, 0.7282, 0.9717, 0.7259, 0.9717, 0.3585, 0.9717, 0.3585, 0.9717, 0.7259, 0.9655, 0.7203, 0.9655, 0.3641, 0.3309, 0.3665, 0.3309, 0.7385, 0.3228, 0.7362, 0.3228, 0.3688, 0.3228, 0.3688, 0.3228, 0.7362, 0.3166, 0.7306, 0.3166, 0.3744, 0.9458, 0.3562, 0.9458, 0.7282, 0.9377, 0.7259, 0.9377, 0.3585, 0.9377, 0.3585, 0.9377, 0.7259, 0.9314, 0.7203, 0.9314, 0.3641, 0.3099, 0.3665, 0.3099, 0.7385, 0.2969, 0.7385, 0.2969, 0.3665, 0.639, 0.6356, 0.639, 0.6179, 0.6478, 0.6179, 0.6478, 0.6356, 0.9215, 0.6356, 0.9215, 0.6179, 0.9302, 0.6179, 0.9302, 0.6356, 0.2725, 0.6459, 0.2725, 0.6282, 0.2813, 0.6282, 0.2813, 0.6459, 0.6389, 0.9446, 0.6389, 0.927, 0.6477, 0.927, 0.6477, 0.9446, 0.2544, 0.6187, 0.2544, 0.6344, 9.485e-09, 0.6729, 1.116e-08, 0.6507, 0.9507, 0.9876, 0.9314, 0.9846, 0.9314, 0.7282, 0.9571, 0.7321, 0.9348, 0.2594, 0.9155, 0.2564, 0.9155, 1.641e-09, 0.9411, 0.003892, 0.2148, 0.6951, 0.01953, 0.6951, 0.01953, 0.6756, 0.2148, 0.6756, 0.6593, 0.6719, 0.6758, 0.6719, 0.6799, 0.6769, 0.6643, 0.6769, 0.639, 0.6179, 0.639, 0.4035, 0.6478, 0.4035, 0.6478, 0.6179, 0.6528, 0.8968, 0.6528, 0.9137, 0.6504, 0.9161, 0.6504, 0.8988, 0.6389, 0.927, 0.6389, 0.7126, 0.6477, 0.7126, 0.6477, 0.927, 0.9011, 0.6899, 0.9011, 0.673, 0.9034, 0.6706, 0.9034, 0.6879, 0.2725, 0.6282, 0.2725, 0.4138, 0.2813, 0.4138, 0.2813, 0.6282, 0.8945, 0.9147, 0.8781, 0.9147, 0.874, 0.9098, 0.8896, 0.9098, 0.621, 0.6084, 0.621, 0.6241, 0.3665, 0.6626, 0.3665, 0.6404, 0.6555, 0.9109, 0.6555, 0.8945, 0.6605, 0.8904, 0.6605, 0.906, 0.8983, 0.6757, 0.8983, 0.6922, 0.8934, 0.6963, 0.8934, 0.6807, 0.2148, 0.9099, 0.01953, 0.9099, 0.01953, 0.8904, 0.2148, 0.8904, 0.2148, 0.8904, 0.01953, 0.8904, 0.01953, 0.6951, 0.2148, 0.6951, 0.2643, 0.6425, 0.2544, 0.6344, 0.2544, 0.6187, 0.2643, 0.6254, 0.2343, 0.8904, 0.2148, 0.8904, 0.2148, 0.6951, 0.2343, 0.6951, 0.2643, 0.4167, 0.2544, 0.4234, 0.2544, 0.4077, 0.2643, 0.3996, 0.01953, 0.8904, 2.3e-08, 0.8904, 1.01e-08, 0.6951, 0.01953, 0.6951, 0.8983, 0.6922, 0.8983, 0.8945, 0.8934, 0.8904, 0.8934, 0.6963, 0.8781, 0.9147, 0.6758, 0.9147, 0.6799, 0.9098, 0.874, 0.9098, 0.8804, 0.9175, 0.8973, 0.9175, 0.8996, 0.9198, 0.8824, 0.9198, 0.6306, 0.7154, 0.6208, 0.7221, 0.6208, 0.7064, 0.6306, 0.6983, 0.9215, 0.6179, 0.9215, 0.4035, 0.9302, 0.4035, 0.9302, 0.6179, 0.9065, 0.01279, 0.9065, 0.02356, 0.8899, 0.03739, 0.8899, 0.02939, 0.7487, 0.3272, 0.7227, 0.3272, 0.7227, 0.3051, 0.7238, 0.3024, 0.7265, 0.3013, 0.7487, 0.3013, 0.7487, 0.3532, 0.7227, 0.3532, 0.7227, 0.3272, 0.7449, 0.3272, 0.7475, 0.3284, 0.7487, 0.331, 0.7746, 0.3235, 0.7735, 0.3261, 0.7708, 0.3272, 0.7487, 0.3272, 0.7487, 0.3013, 0.7746, 0.3013, 0.6308, 0.6322, 0.621, 0.6241, 0.621, 0.6084, 0.6308, 0.6151, 0.6308, 0.4063, 0.621, 0.4131, 0.621, 0.3974, 0.6308, 0.3893, 0.6306, 0.9412, 0.6208, 0.9331, 0.6208, 0.9174, 0.6306, 0.9241, 0.7746, 0.3532, 0.7524, 0.3532, 0.7498, 0.3521, 0.7487, 0.3494, 0.7487, 0.3272, 0.7746, 0.3272, 0.9132, 0.6322, 0.9034, 0.6241, 0.9034, 0.6084, 0.9132, 0.6151, 0.9243, 0.9248, 0.905, 0.9218, 0.905, 0.6652, 0.9307, 0.6691, 0.9764, 0.9876, 0.9571, 0.9846, 0.9571, 0.7282, 0.9827, 0.7321, 0.9668, 0.2564, 0.9475, 0.2594, 0.9411, 0.003892, 0.9668, -2.211e-08, 0.26, 0.9321, 0.2407, 0.9351, 0.2343, 0.6795, 0.26, 0.6756, 0.9924, 0.2564, 0.9731, 0.2593, 0.9668, 0.003892, 0.9924, -1.118e-09, 0.9132, 0.4063, 0.9034, 0.4131, 0.9034, 0.3974, 0.9132, 0.3893, 0.3081, 0.9949, 0.2888, 0.9979, 0.2825, 0.7424, 0.3081, 0.7385, 0.7355, 0.008995, 0.7463, 0.008995, 0.7601, 0.02559, 0.7521, 0.02559, 0.9027, 0.1838, 0.8919, 0.1838, 0.8781, 0.1672, 0.8861, 0.1672, 0.8899, 0.1554, 0.8899, 0.1634, 0.8888, 0.166, 0.8861, 0.1672, 0.8781, 0.1672, 0.8781, 0.1554, 0.9065, 0.02356, 0.9065, 0.1692, 0.8899, 0.1554, 0.8899, 0.03739, 0.7601, 0.1554, 0.7601, 0.1672, 0.7521, 0.1672, 0.7494, 0.166, 0.7483, 0.1634, 0.7483, 0.1554, 0.2631, 0.854, 0.2631, 0.8664, 0.26, 0.8678, 0.26, 0.8552, 0.7463, 0.008995, 0.8919, 0.008995, 0.8781, 0.02559, 0.7601, 0.02559, 0.6555, 0.8945, 0.6555, 0.6922, 0.6605, 0.6963, 0.6605, 0.8904, 0.6758, 0.6719, 0.8781, 0.6719, 0.874, 0.6769, 0.6799, 0.6769, 0.9034, 0.3974, 0.9034, 0.4131, 0.649, 0.381, 0.649, 0.3589, 0.886, 0.8986, 0.886, 0.8842, 0.8934, 0.8904, 0.8934, 0.906, 0.6306, 0.9241, 0.6208, 0.9174, 0.6208, 0.7221, 0.6306, 0.7154, 0.8755, 0.7112, 0.8755, 0.6985, 0.8797, 0.6943, 0.8797, 0.7077, 0.8591, 0.8919, 0.8717, 0.8919, 0.8759, 0.8961, 0.8626, 0.8961, 0.9034, 0.6084, 0.9034, 0.6241, 0.649, 0.6626, 0.649, 0.6404, 0.7317, 0.1692, 0.7317, 0.02356, 0.7483, 0.03739, 0.7483, 0.1554, 0.6208, 0.7064, 0.6208, 0.7221, 0.3665, 0.6901, 0.3665, 0.6679, 0.6308, 0.6151, 0.621, 0.6084, 0.621, 0.4131, 0.6308, 0.4063, 0.9132, 0.6151, 0.9034, 0.6084, 0.9034, 0.4131, 0.9132, 0.4063, 0.6717, 0.9024, 0.6861, 0.9024, 0.6799, 0.9098, 0.6643, 0.9098, 0.7601, 0.02559, 0.7601, 0.03739, 0.7483, 0.03739, 0.7483, 0.02939, 0.7494, 0.02671, 0.7521, 0.02559, 0.3196, 0.9293, 0.3196, 0.917, 0.3324, 0.917, 0.3324, 0.9293, 0.2631, 0.854, 0.2631, 0.6921, 0.2758, 0.6921, 0.2758, 0.854, 0.2631, 0.8664, 0.2631, 0.854, 0.2758, 0.854, 0.2758, 0.8664, 0.9858, 0.9066, 0.9858, 0.7448, 0.9985, 0.7448, 0.9985, 0.9066, 0.337, 0.9293, 0.337, 0.917, 0.3497, 0.917, 0.3497, 0.9293, 0.7317, 0.18, 0.7317, 0.1692, 0.7483, 0.1554, 0.7483, 0.1634, 0.9858, 0.919, 0.9858, 0.9066, 0.9985, 0.9066, 0.9985, 0.919, 0.8822, 0.6843, 0.8678, 0.6843, 0.874, 0.6769, 0.8896, 0.6769, 0.3196, 0.917, 0.3196, 0.7551, 0.3324, 0.7551, 0.3324, 0.917, 0.6948, 0.6947, 0.6821, 0.6947, 0.6779, 0.6906, 0.6913, 0.6906, 0.2643, 0.6254, 0.2544, 0.6187, 0.2544, 0.4234, 0.2643, 0.4167, 0.6783, 0.8755, 0.6783, 0.8881, 0.6741, 0.8923, 0.6741, 0.879, 0.7463, 0.1838, 0.7355, 0.1838, 0.7521, 0.1672, 0.7601, 0.1672, 0.7317, 0.02356, 0.7317, 0.01279, 0.7483, 0.02939, 0.7483, 0.03739, 0.7601, 0.03739, 0.7601, 0.1554, 0.7483, 0.1554, 0.7483, 0.03739, 0.8899, 0.03739, 0.8899, 0.1554, 0.8781, 0.1554, 0.8781, 0.03739, 0.8781, 0.03739, 0.8781, 0.1554, 0.7601, 0.1554, 0.7601, 0.03739, 0.8919, 0.008995, 0.9027, 0.008995, 0.8861, 0.02559, 0.8781, 0.02559, 0.8781, 0.02559, 0.8781, 0.03739, 0.7601, 0.03739, 0.7601, 0.02559, 0.9065, 0.1692, 0.9065, 0.18, 0.8899, 0.1634, 0.8899, 0.1554, 0.8781, 0.1554, 0.8781, 0.1672, 0.7601, 0.1672, 0.7601, 0.1554, 0.8919, 0.1838, 0.7463, 0.1838, 0.7601, 0.1672, 0.8781, 0.1672, 0.6679, 0.6881, 0.6679, 0.7025, 0.6605, 0.6963, 0.6605, 0.6807, 0.337, 0.917, 0.337, 0.7551, 0.3497, 0.7551, 0.3497, 0.917, 0.3196, 0.7427, 0.3196, 0.7551, 0.3166, 0.7539, 0.3166, 0.7412, 0.6783, 0.6985, 0.6783, 0.7112, 0.6741, 0.7077, 0.6741, 0.6943, 0.6741, 0.6943, 0.6741, 0.7077, 0.6679, 0.7025, 0.6679, 0.6881, 0.6555, 0.6922, 0.6555, 0.6757, 0.6605, 0.6807, 0.6605, 0.6963, 0.9858, 0.7324, 0.9858, 0.7448, 0.9827, 0.7435, 0.9827, 0.7309, 0.8717, 0.6947, 0.8591, 0.6947, 0.8626, 0.6906, 0.8759, 0.6906, 0.8759, 0.6906, 0.8626, 0.6906, 0.8678, 0.6843, 0.8822, 0.6843, 0.8781, 0.6719, 0.8945, 0.6719, 0.8896, 0.6769, 0.874, 0.6769, 0.2631, 0.6797, 0.2631, 0.6921, 0.26, 0.6909, 0.26, 0.6782, 0.8755, 0.8881, 0.8755, 0.8755, 0.8797, 0.879, 0.8797, 0.8923, 0.8797, 0.8923, 0.8797, 0.879, 0.886, 0.8842, 0.886, 0.8986, 0.8983, 0.8945, 0.8983, 0.9109, 0.8934, 0.906, 0.8934, 0.8904, 0.337, 0.7427, 0.337, 0.7551, 0.3339, 0.7539, 0.3339, 0.7412, 0.6821, 0.8919, 0.6948, 0.8919, 0.6913, 0.8961, 0.6779, 0.8961, 0.6779, 0.8961, 0.6913, 0.8961, 0.6861, 0.9024, 0.6717, 0.9024, 0.6758, 0.9147, 0.6593, 0.9147, 0.6643, 0.9098, 0.6799, 0.9098, 0.2631, 0.6921, 0.2631, 0.6797, 0.2758, 0.6797, 0.2758, 0.6921, 0.8626, 0.8961, 0.8759, 0.8961, 0.8822, 0.9024, 0.8678, 0.9024, 0.3196, 0.917, 0.3196, 0.9293, 0.3166, 0.9308, 0.3166, 0.9182, 0.8678, 0.9024, 0.8822, 0.9024, 0.8896, 0.9098, 0.874, 0.9098, 0.2631, 0.6921, 0.2631, 0.854, 0.26, 0.8552, 0.26, 0.6909, 0.8755, 0.8755, 0.8755, 0.7112, 0.8797, 0.7077, 0.8797, 0.879, 0.8797, 0.879, 0.8797, 0.7077, 0.886, 0.7025, 0.886, 0.8842, 0.886, 0.8842, 0.886, 0.7025, 0.8934, 0.6963, 0.8934, 0.8904, 0.3196, 0.7551, 0.3196, 0.7427, 0.3324, 0.7427, 0.3324, 0.7551, 0.6913, 0.6906, 0.6779, 0.6906, 0.6717, 0.6843, 0.6861, 0.6843, 0.337, 0.917, 0.337, 0.9293, 0.3339, 0.9308, 0.3339, 0.9182, 0.6861, 0.6843, 0.6717, 0.6843, 0.6643, 0.6769, 0.6799, 0.6769, 0.3196, 0.7551, 0.3196, 0.917, 0.3166, 0.9182, 0.3166, 0.7539, 0.6783, 0.7112, 0.6783, 0.8755, 0.6741, 0.879, 0.6741, 0.7077, 0.6741, 0.7077, 0.6741, 0.879, 0.6679, 0.8842, 0.6679, 0.7025, 0.6679, 0.7025, 0.6679, 0.8842, 0.6605, 0.8904, 0.6605, 0.6963, 0.9858, 0.7448, 0.9858, 0.7324, 0.9985, 0.7324, 0.9985, 0.7448, 0.8797, 0.7077, 0.8797, 0.6943, 0.886, 0.6881, 0.886, 0.7025, 0.9858, 0.9066, 0.9858, 0.919, 0.9827, 0.9205, 0.9827, 0.9079, 0.886, 0.7025, 0.886, 0.6881, 0.8934, 0.6807, 0.8934, 0.6963, 0.9858, 0.7448, 0.9858, 0.9066, 0.9827, 0.9079, 0.9827, 0.7435, 0.8591, 0.6947, 0.6948, 0.6947, 0.6913, 0.6906, 0.8626, 0.6906, 0.8626, 0.6906, 0.6913, 0.6906, 0.6861, 0.6843, 0.8678, 0.6843, 0.8678, 0.6843, 0.6861, 0.6843, 0.6799, 0.6769, 0.874, 0.6769, 0.337, 0.7551, 0.337, 0.7427, 0.3497, 0.7427, 0.3497, 0.7551, 0.6741, 0.879, 0.6741, 0.8923, 0.6679, 0.8986, 0.6679, 0.8842, 0.6758, 0.6719, 0.6593, 0.6719, 0.6566, 0.6692, 0.6735, 0.6692, 0.6679, 0.8842, 0.6679, 0.8986, 0.6605, 0.906, 0.6605, 0.8904, 0.337, 0.7551, 0.337, 0.917, 0.3339, 0.9182, 0.3339, 0.7539, 0.6948, 0.8919, 0.8591, 0.8919, 0.8626, 0.8961, 0.6913, 0.8961, 0.6913, 0.8961, 0.8626, 0.8961, 0.8678, 0.9024, 0.6861, 0.9024, 0.6861, 0.9024, 0.8678, 0.9024, 0.874, 0.9098, 0.6799, 0.9098, 0.621, 0.3974, 0.621, 0.4131, 0.3665, 0.381, 0.3665, 0.3589, 0.6555, 0.6757, 0.6555, 0.6922, 0.6528, 0.6899, 0.6528, 0.673, 0.6528, 0.673, 0.6528, 0.6899, 0.6504, 0.6879, 0.6504, 0.6706, 0.6504, 0.6706, 0.6504, 0.6879, 0.6488, 0.6866, 0.6488, 0.669, 0.2725, 0.4138, 0.2725, 0.3962, 0.2813, 0.3962, 0.2813, 0.4138, 0.8945, 0.6719, 0.8781, 0.6719, 0.8804, 0.6692, 0.8973, 0.6692, 0.8973, 0.6692, 0.8804, 0.6692, 0.8824, 0.6668, 0.8996, 0.6668, 0.8996, 0.6668, 0.8824, 0.6668, 0.8837, 0.6652, 0.9012, 0.6652, 0.6389, 0.7126, 0.6389, 0.6949, 0.6477, 0.6949, 0.6477, 0.7126, 0.8983, 0.9109, 0.8983, 0.8945, 0.9011, 0.8968, 0.9011, 0.9137, 0.9011, 0.9137, 0.9011, 0.8968, 0.9034, 0.8988, 0.9034, 0.9161, 0.9034, 0.9161, 0.9034, 0.8988, 0.905, 0.9001, 0.905, 0.9176, 0.639, 0.4035, 0.639, 0.3859, 0.6478, 0.3859, 0.6478, 0.4035, 0.6593, 0.9147, 0.6758, 0.9147, 0.6735, 0.9175, 0.6566, 0.9175, 0.6566, 0.9175, 0.6735, 0.9175, 0.6715, 0.9198, 0.6542, 0.9198, 0.6542, 0.9198, 0.6715, 0.9198, 0.6702, 0.9214, 0.6526, 0.9214, 0.9215, 0.4035, 0.9215, 0.3859, 0.9302, 0.3859, 0.9302, 0.4035, 0.649, 0.3864, 0.649, 0.404, 0.6478, 0.4035, 0.6478, 0.3859, 0.8824, 0.9198, 0.8996, 0.9198, 0.9012, 0.9214, 0.8837, 0.9214, 0.6555, 0.8945, 0.6555, 0.9109, 0.6528, 0.9137, 0.6528, 0.8968, 0.9314, 0.6175, 0.9314, 0.635, 0.9302, 0.6356, 0.9302, 0.6179, 0.8983, 0.8945, 0.8983, 0.6922, 0.9011, 0.6899, 0.9011, 0.8968, 0.9011, 0.8968, 0.9011, 0.6899, 0.9034, 0.6879, 0.9034, 0.8988, 0.9034, 0.8988, 0.9034, 0.6879, 0.905, 0.6866, 0.905, 0.9001, 0.649, 0.404, 0.649, 0.6175, 0.6478, 0.6179, 0.6478, 0.4035, 0.2824, 0.3967, 0.2824, 0.4143, 0.2813, 0.4138, 0.2813, 0.3962, 0.6715, 0.6668, 0.6542, 0.6668, 0.6526, 0.6652, 0.6702, 0.6652, 0.8983, 0.6922, 0.8983, 0.6757, 0.9011, 0.673, 0.9011, 0.6899, 0.6488, 0.9265, 0.6488, 0.9441, 0.6477, 0.9446, 0.6477, 0.927, 0.6555, 0.6922, 0.6555, 0.8945, 0.6528, 0.8968, 0.6528, 0.6899, 0.6528, 0.6899, 0.6528, 0.8968, 0.6504, 0.8988, 0.6504, 0.6879, 0.6504, 0.6879, 0.6504, 0.8988, 0.6488, 0.9001, 0.6488, 0.6866, 0.2824, 0.4143, 0.2824, 0.6278, 0.2813, 0.6282, 0.2813, 0.4138, 0.6488, 0.6955, 0.6488, 0.713, 0.6477, 0.7126, 0.6477, 0.6949, 0.9034, 0.6879, 0.9034, 0.6706, 0.905, 0.669, 0.905, 0.6866, 0.8781, 0.9147, 0.8945, 0.9147, 0.8973, 0.9175, 0.8804, 0.9175, 0.649, 0.6175, 0.649, 0.635, 0.6478, 0.6356, 0.6478, 0.6179, 0.8781, 0.6719, 0.6758, 0.6719, 0.6735, 0.6692, 0.8804, 0.6692, 0.8804, 0.6692, 0.6735, 0.6692, 0.6715, 0.6668, 0.8824, 0.6668, 0.8824, 0.6668, 0.6715, 0.6668, 0.6702, 0.6652, 0.8837, 0.6652, 0.6488, 0.713, 0.6488, 0.9265, 0.6477, 0.927, 0.6477, 0.7126, 0.9314, 0.3864, 0.9314, 0.404, 0.9302, 0.4035, 0.9302, 0.3859, 0.6504, 0.8988, 0.6504, 0.9161, 0.6488, 0.9176, 0.6488, 0.9001, 0.6389, 0.927, 0.6389, 0.9446, 0.637, 0.9444, 0.637, 0.9268, 0.2824, 0.6278, 0.2824, 0.6453, 0.2813, 0.6459, 0.2813, 0.6282, 0.6758, 0.9147, 0.8781, 0.9147, 0.8804, 0.9175, 0.6735, 0.9175, 0.6735, 0.9175, 0.8804, 0.9175, 0.8824, 0.9198, 0.6715, 0.9198, 0.6715, 0.9198, 0.8824, 0.9198, 0.8837, 0.9214, 0.6702, 0.9214, 0.9314, 0.404, 0.9314, 0.6175, 0.9302, 0.6179, 0.9302, 0.4035, 0.6208, 0.9174, 0.6208, 0.9331, 0.3665, 0.9716, 0.3665, 0.9495, 0.2725, 0.3962, 0.2725, 0.4138, 0.2706, 0.4141, 0.2706, 0.3965, 0.2706, 0.3965, 0.2706, 0.4141, 0.2684, 0.4147, 0.2684, 0.3972, 0.2684, 0.3972, 0.2684, 0.4147, 0.2661, 0.4156, 0.2661, 0.3983, 0.637, 0.9268, 0.637, 0.9444, 0.6348, 0.9436, 0.6348, 0.9261, 0.6389, 0.6949, 0.6389, 0.7126, 0.637, 0.7128, 0.637, 0.6952, 0.637, 0.6952, 0.637, 0.7128, 0.6348, 0.7134, 0.6348, 0.6959, 0.6348, 0.6959, 0.6348, 0.7134, 0.6325, 0.7143, 0.6325, 0.697, 0.6371, 0.6177, 0.6371, 0.6353, 0.6349, 0.6346, 0.6349, 0.6171, 0.639, 0.3859, 0.639, 0.4035, 0.6371, 0.4037, 0.6371, 0.3861, 0.6371, 0.3861, 0.6371, 0.4037, 0.6349, 0.4044, 0.6349, 0.3869, 0.6349, 0.3869, 0.6349, 0.4044, 0.6327, 0.4053, 0.6327, 0.388, 0.9196, 0.6177, 0.9196, 0.6353, 0.9173, 0.6346, 0.9173, 0.6171, 0.9215, 0.3859, 0.9215, 0.4035, 0.9196, 0.4037, 0.9196, 0.3861, 0.9196, 0.3861, 0.9196, 0.4037, 0.9173, 0.4044, 0.9173, 0.3869, 0.9173, 0.3869, 0.9173, 0.4044, 0.9151, 0.4053, 0.9151, 0.388, 0.2706, 0.628, 0.2706, 0.6456, 0.2684, 0.6449, 0.2684, 0.6274, 0.6327, 0.388, 0.6327, 0.4053, 0.6308, 0.4063, 0.6308, 0.3893, 0.9173, 0.6171, 0.9173, 0.6346, 0.9151, 0.6335, 0.9151, 0.6162, 0.9065, 0.02356, 0.9065, 0.01279, 0.9102, 0.009065, 0.9102, 0.02045, 0.9151, 0.6162, 0.9151, 0.6335, 0.9132, 0.6322, 0.9132, 0.6151, 0.639, 0.4035, 0.639, 0.6179, 0.6371, 0.6177, 0.6371, 0.4037, 0.6371, 0.4037, 0.6371, 0.6177, 0.6349, 0.6171, 0.6349, 0.4044, 0.6349, 0.4044, 0.6349, 0.6171, 0.6327, 0.6162, 0.6327, 0.4053, 0.6327, 0.4053, 0.6327, 0.6162, 0.6308, 0.6151, 0.6308, 0.4063, 0.2661, 0.3983, 0.2661, 0.4156, 0.2643, 0.4167, 0.2643, 0.3996, 0.6348, 0.9261, 0.6348, 0.9436, 0.6325, 0.9425, 0.6325, 0.9252, 0.639, 0.6179, 0.639, 0.6356, 0.6371, 0.6353, 0.6371, 0.6177, 0.6325, 0.9252, 0.6325, 0.9425, 0.6306, 0.9412, 0.6306, 0.9241, 0.2725, 0.4138, 0.2725, 0.6282, 0.2706, 0.628, 0.2706, 0.4141, 0.2706, 0.4141, 0.2706, 0.628, 0.2684, 0.6274, 0.2684, 0.4147, 0.2684, 0.4147, 0.2684, 0.6274, 0.2661, 0.6265, 0.2661, 0.4156, 0.2661, 0.4156, 0.2661, 0.6265, 0.2643, 0.6254, 0.2643, 0.4167, 0.6325, 0.697, 0.6325, 0.7143, 0.6306, 0.7154, 0.6306, 0.6983, 0.6349, 0.6171, 0.6349, 0.6346, 0.6327, 0.6335, 0.6327, 0.6162, 0.2725, 0.6282, 0.2725, 0.6459, 0.2706, 0.6456, 0.2706, 0.628, 0.6327, 0.6162, 0.6327, 0.6335, 0.6308, 0.6322, 0.6308, 0.6151, 0.6389, 0.7126, 0.6389, 0.927, 0.637, 0.9268, 0.637, 0.7128, 0.637, 0.7128, 0.637, 0.9268, 0.6348, 0.9261, 0.6348, 0.7134, 0.6348, 0.7134, 0.6348, 0.9261, 0.6325, 0.9252, 0.6325, 0.7143, 0.6325, 0.7143, 0.6325, 0.9252, 0.6306, 0.9241, 0.6306, 0.7154, 0.9151, 0.388, 0.9151, 0.4053, 0.9132, 0.4063, 0.9132, 0.3893, 0.2684, 0.6274, 0.2684, 0.6449, 0.2661, 0.6438, 0.2661, 0.6265, 0.9215, 0.6179, 0.9215, 0.6356, 0.9196, 0.6353, 0.9196, 0.6177, 0.2661, 0.6265, 0.2661, 0.6438, 0.2643, 0.6425, 0.2643, 0.6254, 0.9215, 0.4035, 0.9215, 0.6179, 0.9196, 0.6177, 0.9196, 0.4037, 0.9196, 0.4037, 0.9196, 0.6177, 0.9173, 0.6171, 0.9173, 0.4044, 0.9173, 0.4044, 0.9173, 0.6171, 0.9151, 0.6162, 0.9151, 0.4053, 0.9151, 0.4053, 0.9151, 0.6162, 0.9132, 0.6151, 0.9132, 0.4063, 0.6735, 0.6692, 0.6566, 0.6692, 0.6542, 0.6668, 0.6715, 0.6668, 0.7317, 0.01279, 0.7317, 0.02356, 0.728, 0.02045, 0.728, 0.009065, 0.728, 0.009065, 0.728, 0.02045, 0.7248, 0.01782, 0.7248, 0.005905, 0.7248, 0.005905, 0.7248, 0.01782, 0.7227, 0.01606, 0.7227, 0.003794, 0.7432, 0.005269, 0.7318, 0.005269, 0.7286, 0.002111, 0.7405, 0.002111, 0.9027, 0.008995, 0.8919, 0.008995, 0.895, 0.005269, 0.9064, 0.005269, 0.9064, 0.005269, 0.895, 0.005269, 0.8976, 0.002111, 0.9096, 0.002111, 0.9096, 0.002111, 0.8976, 0.002111, 0.8994, 1.247e-08, 0.9117, 1.339e-08, 0.9102, 0.02045, 0.9102, 0.009065, 0.9134, 0.005905, 0.9134, 0.01782, 0.9065, 0.18, 0.9065, 0.1692, 0.9102, 0.1723, 0.9102, 0.1837, 0.9102, 0.1837, 0.9102, 0.1723, 0.9134, 0.1749, 0.9134, 0.1869, 0.9134, 0.1869, 0.9134, 0.1749, 0.9155, 0.1767, 0.9155, 0.189, 0.895, 0.1875, 0.9064, 0.1875, 0.9096, 0.1906, 0.8976, 0.1906, 0.7355, 0.1838, 0.7463, 0.1838, 0.7432, 0.1875, 0.7318, 0.1875, 0.7318, 0.1875, 0.7432, 0.1875, 0.7405, 0.1906, 0.7286, 0.1906, 0.7286, 0.1906, 0.7405, 0.1906, 0.7388, 0.1928, 0.7265, 0.1928, 0.728, 0.1723, 0.728, 0.1837, 0.7248, 0.1869, 0.7248, 0.1749, 0.2773, 0.6805, 0.2773, 0.6927, 0.2758, 0.6921, 0.2758, 0.6797, 0.8976, 0.1906, 0.9096, 0.1906, 0.9117, 0.1928, 0.8994, 0.1928, 0.7317, 0.1692, 0.7317, 0.18, 0.728, 0.1837, 0.728, 0.1723, 0.3512, 0.9163, 0.3512, 0.9286, 0.3497, 0.9293, 0.3497, 0.917, 0.9065, 0.1692, 0.9065, 0.02356, 0.9102, 0.02045, 0.9102, 0.1723, 0.9102, 0.1723, 0.9102, 0.02045, 0.9134, 0.01782, 0.9134, 0.1749, 0.9134, 0.1749, 0.9134, 0.01782, 0.9155, 0.01606, 0.9155, 0.1767, 0.2773, 0.6927, 0.2773, 0.8534, 0.2758, 0.854, 0.2758, 0.6921, 0.3339, 0.7434, 0.3339, 0.7557, 0.3324, 0.7551, 0.3324, 0.7427, 0.7405, 0.002111, 0.7286, 0.002111, 0.7265, -5.864e-10, 0.7388, 3.4e-10, 0.8919, 0.1838, 0.9027, 0.1838, 0.9064, 0.1875, 0.895, 0.1875, 1.0, 0.906, 1.0, 0.9183, 0.9985, 0.919, 0.9985, 0.9066, 0.7317, 0.02356, 0.7317, 0.1692, 0.728, 0.1723, 0.728, 0.02045, 0.728, 0.02045, 0.728, 0.1723, 0.7248, 0.1749, 0.7248, 0.01782, 0.7248, 0.01782, 0.7248, 0.1749, 0.7227, 0.1767, 0.7227, 0.01606, 0.3339, 0.7557, 0.3339, 0.9163, 0.3324, 0.917, 0.3324, 0.7551, 1.0, 0.7331, 1.0, 0.7454, 0.9985, 0.7448, 0.9985, 0.7324, 0.9134, 0.01782, 0.9134, 0.005905, 0.9155, 0.003794, 0.9155, 0.01606, 0.7463, 0.008995, 0.7355, 0.008995, 0.7318, 0.005269, 0.7432, 0.005269, 0.2773, 0.8534, 0.2773, 0.8656, 0.2758, 0.8664, 0.2758, 0.854, 0.8919, 0.008995, 0.7463, 0.008995, 0.7432, 0.005269, 0.895, 0.005269, 0.895, 0.005269, 0.7432, 0.005269, 0.7405, 0.002111, 0.8976, 0.002111, 0.8976, 0.002111, 0.7405, 0.002111, 0.7388, 3.4e-10, 0.8994, 1.247e-08, 1.0, 0.7454, 1.0, 0.906, 0.9985, 0.9066, 0.9985, 0.7448, 0.3512, 0.7434, 0.3512, 0.7557, 0.3497, 0.7551, 0.3497, 0.7427, 0.7248, 0.1749, 0.7248, 0.1869, 0.7227, 0.189, 0.7227, 0.1767, 0.3339, 0.9163, 0.3339, 0.9286, 0.3324, 0.9293, 0.3324, 0.917, 0.7463, 0.1838, 0.8919, 0.1838, 0.895, 0.1875, 0.7432, 0.1875, 0.7432, 0.1875, 0.895, 0.1875, 0.8976, 0.1906, 0.7405, 0.1906, 0.7405, 0.1906, 0.8976, 0.1906, 0.8994, 0.1928, 0.7388, 0.1928, 0.3512, 0.7557, 0.3512, 0.9163, 0.3497, 0.917, 0.3497, 0.7551, 0.8861, 0.02559, 0.8888, 0.02671, 0.8899, 0.02939, 0.8899, 0.03739, 0.8781, 0.03739, 0.8781, 0.02559, 0.2544, 0.4077, 3.241e-08, 0.3692, 1.501e-05, 0.3665, 0.2545, 0.405, 0.6208, 0.9358, 0.3665, 0.9743, 0.3665, 0.9716, 0.6208, 0.9331, 9.485e-09, 0.6729, 0.2544, 0.6344, 0.2545, 0.6371, 1.499e-05, 0.6756, 0.649, 0.3562, 0.9034, 0.3947, 0.9034, 0.3974, 0.649, 0.3589, 0.3665, 0.6626, 0.621, 0.6241, 0.621, 0.6268, 0.3665, 0.6652, 0.3665, 0.6652, 0.6208, 0.7037, 0.6208, 0.7064, 0.3665, 0.6679, 0.621, 0.3974, 0.3665, 0.3589, 0.3665, 0.3562, 0.621, 0.3947, 0.9034, 0.6268, 0.649, 0.6652, 0.649, 0.6626, 0.9034, 0.6241, 0.3196, 0.7427, 0.3166, 0.7412, 0.3166, 0.7385, 0.3197, 0.74, 0.9858, 0.9217, 0.9827, 0.9232, 0.9827, 0.9205, 0.9858, 0.919, 0.6783, 0.6985, 0.6741, 0.6943, 0.6753, 0.6917, 0.6794, 0.6959, 0.6794, 0.6959, 0.6753, 0.6917, 0.6779, 0.6906, 0.6821, 0.6947, 0.6741, 0.6943, 0.6679, 0.6881, 0.669, 0.6854, 0.6753, 0.6917, 0.6753, 0.6917, 0.669, 0.6854, 0.6717, 0.6843, 0.6779, 0.6906, 0.6679, 0.6881, 0.6605, 0.6807, 0.6616, 0.678, 0.669, 0.6854, 0.669, 0.6854, 0.6616, 0.678, 0.6643, 0.6769, 0.6717, 0.6843, 0.9858, 0.7324, 0.9827, 0.7309, 0.9827, 0.7282, 0.9858, 0.7297, 0.2631, 0.8691, 0.26, 0.8705, 0.26, 0.8678, 0.2631, 0.8664, 0.8717, 0.6947, 0.8759, 0.6906, 0.8786, 0.6917, 0.8744, 0.6959, 0.8744, 0.6959, 0.8786, 0.6917, 0.8797, 0.6943, 0.8755, 0.6985, 0.8759, 0.6906, 0.8822, 0.6843, 0.8849, 0.6854, 0.8786, 0.6917, 0.8786, 0.6917, 0.8849, 0.6854, 0.886, 0.6881, 0.8797, 0.6943, 0.8822, 0.6843, 0.8896, 0.6769, 0.8923, 0.678, 0.8849, 0.6854, 0.8849, 0.6854, 0.8923, 0.678, 0.8934, 0.6807, 0.886, 0.6881, 0.2631, 0.6797, 0.26, 0.6782, 0.26, 0.6756, 0.2631, 0.677, 0.337, 0.932, 0.3339, 0.9335, 0.3339, 0.9308, 0.337, 0.9293, 0.8755, 0.8881, 0.8797, 0.8923, 0.8786, 0.895, 0.8744, 0.8908, 0.8744, 0.8908, 0.8786, 0.895, 0.8759, 0.8961, 0.8717, 0.8919, 0.8797, 0.8923, 0.886, 0.8986, 0.8849, 0.9013, 0.8786, 0.895, 0.8786, 0.895, 0.8849, 0.9013, 0.8822, 0.9024, 0.8759, 0.8961, 0.886, 0.8986, 0.8934, 0.906, 0.8923, 0.9087, 0.8849, 0.9013, 0.8849, 0.9013, 0.8923, 0.9087, 0.8896, 0.9098, 0.8822, 0.9024, 0.337, 0.7427, 0.3339, 0.7412, 0.3339, 0.7385, 0.337, 0.74, 0.3197, 0.932, 0.3166, 0.9335, 0.3166, 0.9308, 0.3196, 0.9293, 0.6821, 0.8919, 0.6779, 0.8961, 0.6753, 0.895, 0.6794, 0.8908, 0.6794, 0.8908, 0.6753, 0.895, 0.6741, 0.8923, 0.6783, 0.8881, 0.6779, 0.8961, 0.6717, 0.9024, 0.669, 0.9013, 0.6753, 0.895, 0.6753, 0.895, 0.669, 0.9013, 0.6679, 0.8986, 0.6741, 0.8923, 0.6717, 0.9024, 0.6643, 0.9098, 0.6616, 0.9087, 0.669, 0.9013, 0.669, 0.9013, 0.6616, 0.9087, 0.6605, 0.906, 0.6679, 0.8986, 0.6555, 0.6757, 0.6528, 0.673, 0.6539, 0.6703, 0.6566, 0.673, 0.6566, 0.673, 0.6539, 0.6703, 0.6566, 0.6692, 0.6593, 0.6719, 0.6528, 0.673, 0.6504, 0.6706, 0.6515, 0.6679, 0.6539, 0.6703, 0.6539, 0.6703, 0.6515, 0.6679, 0.6542, 0.6668, 0.6566, 0.6692, 0.6504, 0.6706, 0.6488, 0.669, 0.65, 0.6664, 0.6515, 0.6679, 0.6515, 0.6679, 0.65, 0.6664, 0.6526, 0.6652, 0.6542, 0.6668, 0.2824, 0.3967, 0.2813, 0.3962, 0.2813, 0.3935, 0.2825, 0.3941, 0.6488, 0.9467, 0.6477, 0.9473, 0.6477, 0.9446, 0.6488, 0.9441, 0.8945, 0.6719, 0.8973, 0.6692, 0.9, 0.6703, 0.8972, 0.673, 0.8972, 0.673, 0.9, 0.6703, 0.9011, 0.673, 0.8983, 0.6757, 0.8973, 0.6692, 0.8996, 0.6668, 0.9023, 0.6679, 0.9, 0.6703, 0.9, 0.6703, 0.9023, 0.6679, 0.9034, 0.6706, 0.9011, 0.673, 0.8996, 0.6668, 0.9012, 0.6652, 0.9039, 0.6664, 0.9023, 0.6679, 0.9023, 0.6679, 0.9039, 0.6664, 0.905, 0.669, 0.9034, 0.6706, 0.6488, 0.6955, 0.6477, 0.6949, 0.6477, 0.6922, 0.6488, 0.6928, 0.649, 0.6377, 0.6478, 0.6382, 0.6478, 0.6356, 0.649, 0.635, 0.8983, 0.9109, 0.9011, 0.9137, 0.9, 0.9164, 0.8972, 0.9136, 0.8972, 0.9136, 0.9, 0.9164, 0.8973, 0.9175, 0.8945, 0.9147, 0.9011, 0.9137, 0.9034, 0.9161, 0.9023, 0.9187, 0.9, 0.9164, 0.9, 0.9164, 0.9023, 0.9187, 0.8996, 0.9198, 0.8973, 0.9175, 0.9034, 0.9161, 0.905, 0.9176, 0.9039, 0.9203, 0.9023, 0.9187, 0.9023, 0.9187, 0.9039, 0.9203, 0.9012, 0.9214, 0.8996, 0.9198, 0.649, 0.3864, 0.6478, 0.3859, 0.6478, 0.3832, 0.649, 0.3837, 0.9314, 0.6377, 0.9303, 0.6382, 0.9302, 0.6356, 0.9314, 0.635, 0.6593, 0.9147, 0.6566, 0.9175, 0.6539, 0.9164, 0.6566, 0.9136, 0.6566, 0.9136, 0.6539, 0.9164, 0.6528, 0.9137, 0.6555, 0.9109, 0.6566, 0.9175, 0.6542, 0.9198, 0.6515, 0.9187, 0.6539, 0.9164, 0.6539, 0.9164, 0.6515, 0.9187, 0.6504, 0.9161, 0.6528, 0.9137, 0.6542, 0.9198, 0.6526, 0.9214, 0.65, 0.9203, 0.6515, 0.9187, 0.6515, 0.9187, 0.65, 0.9203, 0.6488, 0.9176, 0.6504, 0.9161, 0.9314, 0.3864, 0.9302, 0.3859, 0.9303, 0.3832, 0.9314, 0.3837, 0.2825, 0.648, 0.2813, 0.6486, 0.2813, 0.6459, 0.2824, 0.6453, 0.6605, 0.6807, 0.6555, 0.6757, 0.6566, 0.673, 0.6616, 0.678, 0.6616, 0.678, 0.6566, 0.673, 0.6593, 0.6719, 0.6643, 0.6769, 0.8896, 0.6769, 0.8945, 0.6719, 0.8972, 0.673, 0.8923, 0.678, 0.8923, 0.678, 0.8972, 0.673, 0.8983, 0.6757, 0.8934, 0.6807, 0.8934, 0.906, 0.8983, 0.9109, 0.8972, 0.9136, 0.8923, 0.9087, 0.8923, 0.9087, 0.8972, 0.9136, 0.8945, 0.9147, 0.8896, 0.9098, 0.6643, 0.9098, 0.6593, 0.9147, 0.6566, 0.9136, 0.6616, 0.9087, 0.6616, 0.9087, 0.6566, 0.9136, 0.6555, 0.9109, 0.6605, 0.906, 0.2725, 0.3962, 0.2706, 0.3965, 0.2706, 0.3938, 0.2725, 0.3935, 0.6389, 0.9473, 0.637, 0.947, 0.637, 0.9444, 0.6389, 0.9446, 0.2706, 0.3965, 0.2684, 0.3972, 0.2684, 0.3945, 0.2706, 0.3938, 0.637, 0.947, 0.6348, 0.9463, 0.6348, 0.9436, 0.637, 0.9444, 0.2684, 0.3972, 0.2661, 0.3983, 0.2662, 0.3956, 0.2684, 0.3945, 0.6348, 0.9463, 0.6325, 0.9452, 0.6325, 0.9425, 0.6348, 0.9436, 0.2661, 0.3983, 0.2643, 0.3996, 0.2643, 0.3969, 0.2662, 0.3956, 0.6325, 0.9452, 0.6306, 0.9439, 0.6306, 0.9412, 0.6325, 0.9425, 0.6389, 0.6949, 0.637, 0.6952, 0.637, 0.6925, 0.6389, 0.6922, 0.639, 0.6382, 0.6371, 0.638, 0.6371, 0.6353, 0.639, 0.6356, 0.637, 0.6952, 0.6348, 0.6959, 0.6348, 0.6932, 0.637, 0.6925, 0.6371, 0.638, 0.6349, 0.6373, 0.6349, 0.6346, 0.6371, 0.6353, 0.6348, 0.6959, 0.6325, 0.697, 0.6325, 0.6943, 0.6348, 0.6932, 0.6349, 0.6373, 0.6327, 0.6362, 0.6327, 0.6335, 0.6349, 0.6346, 0.6325, 0.697, 0.6306, 0.6983, 0.6306, 0.6956, 0.6325, 0.6943, 0.6327, 0.6362, 0.6308, 0.6349, 0.6308, 0.6322, 0.6327, 0.6335, 0.639, 0.3859, 0.6371, 0.3861, 0.6371, 0.3835, 0.639, 0.3832, 0.9215, 0.6382, 0.9196, 0.638, 0.9196, 0.6353, 0.9215, 0.6356, 0.6371, 0.3861, 0.6349, 0.3869, 0.6349, 0.3842, 0.6371, 0.3835, 0.9196, 0.638, 0.9173, 0.6373, 0.9173, 0.6346, 0.9196, 0.6353, 0.6349, 0.3869, 0.6327, 0.388, 0.6327, 0.3853, 0.6349, 0.3842, 0.9173, 0.6373, 0.9151, 0.6362, 0.9151, 0.6335, 0.9173, 0.6346, 0.6327, 0.388, 0.6308, 0.3893, 0.6308, 0.3866, 0.6327, 0.3853, 0.9151, 0.6362, 0.9132, 0.6349, 0.9132, 0.6322, 0.9151, 0.6335, 0.9215, 0.3859, 0.9196, 0.3861, 0.9196, 0.3835, 0.9215, 0.3832, 0.2725, 0.6486, 0.2706, 0.6483, 0.2706, 0.6456, 0.2725, 0.6459, 0.9196, 0.3861, 0.9173, 0.3869, 0.9173, 0.3842, 0.9196, 0.3835, 0.2706, 0.6483, 0.2684, 0.6476, 0.2684, 0.6449, 0.2706, 0.6456, 0.9173, 0.3869, 0.9151, 0.388, 0.9151, 0.3853, 0.9173, 0.3842, 0.2684, 0.6476, 0.2662, 0.6465, 0.2661, 0.6438, 0.2684, 0.6449, 0.9151, 0.388, 0.9132, 0.3893, 0.9132, 0.3866, 0.9151, 0.3853, 0.2662, 0.6465, 0.2643, 0.6452, 0.2643, 0.6425, 0.2661, 0.6438, 0.2813, 0.3962, 0.2725, 0.3962, 0.2725, 0.3935, 0.2813, 0.3935, 0.6477, 0.9473, 0.6389, 0.9473, 0.6389, 0.9446, 0.6477, 0.9446, 0.3642, 0.5305, 0.3642, 0.5419, 0.3615, 0.5408, 0.3615, 0.5294, 0.3615, 0.5294, 0.3615, 0.5408, 0.3588, 0.5419, 0.3588, 0.5305, 0.3642, 0.5153, 0.3642, 0.5267, 0.3615, 0.5256, 0.3615, 0.5142, 0.3615, 0.5142, 0.3615, 0.5256, 0.3588, 0.5267, 0.3588, 0.5153, 0.6477, 0.6949, 0.6389, 0.6949, 0.6389, 0.6922, 0.6477, 0.6922, 0.6478, 0.6382, 0.639, 0.6382, 0.639, 0.6356, 0.6478, 0.6356, 0.3588, 0.5005, 0.3588, 0.4891, 0.3615, 0.4902, 0.3615, 0.5016, 0.3615, 0.5016, 0.3615, 0.4902, 0.3642, 0.4891, 0.3642, 0.5005, 0.9302, 0.3859, 0.9215, 0.3859, 0.9215, 0.3832, 0.9303, 0.3832, 0.2813, 0.6486, 0.2725, 0.6486, 0.2725, 0.6459, 0.2813, 0.6459, 0.3588, 0.5131, 0.3588, 0.5016, 0.3615, 0.5027, 0.3615, 0.5142, 0.3615, 0.5142, 0.3615, 0.5027, 0.3642, 0.5016, 0.3642, 0.5131, 0.6478, 0.3859, 0.639, 0.3859, 0.639, 0.3832, 0.6478, 0.3832, 0.9303, 0.6382, 0.9215, 0.6382, 0.9215, 0.6356, 0.9302, 0.6356, 0.7317, 0.01279, 0.728, 0.009065, 0.7291, 0.006381, 0.7328, 0.01011, 0.7328, 0.01011, 0.7291, 0.006381, 0.7318, 0.005269, 0.7355, 0.008995, 0.728, 0.009065, 0.7248, 0.005905, 0.7259, 0.003222, 0.7291, 0.006381, 0.7291, 0.006381, 0.7259, 0.003222, 0.7286, 0.002111, 0.7318, 0.005269, 0.7248, 0.005905, 0.7227, 0.003794, 0.7238, 0.001111, 0.7259, 0.003222, 0.7259, 0.003222, 0.7238, 0.001111, 0.7265, -5.864e-10, 0.7286, 0.002111, 0.3339, 0.7434, 0.3324, 0.7427, 0.3324, 0.74, 0.3339, 0.7408, 1.0, 0.921, 0.9985, 0.9217, 0.9985, 0.919, 1.0, 0.9183, 0.9027, 0.008995, 0.9064, 0.005269, 0.9091, 0.006381, 0.9054, 0.01011, 0.9054, 0.01011, 0.9091, 0.006381, 0.9102, 0.009065, 0.9065, 0.01279, 0.9064, 0.005269, 0.9096, 0.002111, 0.9122, 0.003222, 0.9091, 0.006381, 0.9091, 0.006381, 0.9122, 0.003222, 0.9134, 0.005905, 0.9102, 0.009065, 0.9096, 0.002111, 0.9117, 1.339e-08, 0.9144, 0.001111, 0.9122, 0.003222, 0.9122, 0.003222, 0.9144, 0.001111, 0.9155, 0.003794, 0.9134, 0.005905, 1.0, 0.7331, 0.9985, 0.7324, 0.9985, 0.7297, 1.0, 0.7304, 0.2773, 0.8683, 0.2758, 0.8691, 0.2758, 0.8664, 0.2773, 0.8656, 0.9065, 0.18, 0.9102, 0.1837, 0.9091, 0.1864, 0.9054, 0.1826, 0.9054, 0.1826, 0.9091, 0.1864, 0.9064, 0.1875, 0.9027, 0.1838, 0.9102, 0.1837, 0.9134, 0.1869, 0.9122, 0.1895, 0.9091, 0.1864, 0.9091, 0.1864, 0.9122, 0.1895, 0.9096, 0.1906, 0.9064, 0.1875, 0.9134, 0.1869, 0.9155, 0.189, 0.9144, 0.1916, 0.9122, 0.1895, 0.9122, 0.1895, 0.9144, 0.1916, 0.9117, 0.1928, 0.9096, 0.1906, 0.2773, 0.6805, 0.2758, 0.6797, 0.2758, 0.677, 0.2773, 0.6778, 0.3512, 0.9313, 0.3497, 0.932, 0.3497, 0.9293, 0.3512, 0.9286, 0.7355, 0.1838, 0.7318, 0.1875, 0.7291, 0.1864, 0.7328, 0.1826, 0.7328, 0.1826, 0.7291, 0.1864, 0.728, 0.1837, 0.7317, 0.18, 0.7318, 0.1875, 0.7286, 0.1906, 0.7259, 0.1895, 0.7291, 0.1864, 0.7291, 0.1864, 0.7259, 0.1895, 0.7248, 0.1869, 0.728, 0.1837, 0.7286, 0.1906, 0.7265, 0.1928, 0.7238, 0.1916, 0.7259, 0.1895, 0.7259, 0.1895, 0.7238, 0.1916, 0.7227, 0.189, 0.7248, 0.1869, 0.3512, 0.7434, 0.3497, 0.7427, 0.3497, 0.74, 0.3512, 0.7408, 0.3339, 0.9313, 0.3324, 0.932, 0.3324, 0.9293, 0.3339, 0.9286, 0.8861, 0.02559, 0.9027, 0.008995, 0.9054, 0.01011, 0.8888, 0.02671, 0.8888, 0.02671, 0.9054, 0.01011, 0.9065, 0.01279, 0.8899, 0.02939, 0.2631, 0.8664, 0.2758, 0.8664, 0.2758, 0.8691, 0.2631, 0.8691, 0.9858, 0.7297, 0.9985, 0.7297, 0.9985, 0.7324, 0.9858, 0.7324, 0.7483, 0.02939, 0.7317, 0.01279, 0.7328, 0.01011, 0.7494, 0.02671, 0.7494, 0.02671, 0.7328, 0.01011, 0.7355, 0.008995, 0.7521, 0.02559, 0.9858, 0.919, 0.9985, 0.919, 0.9985, 0.9217, 0.9858, 0.9217, 0.3197, 0.74, 0.3324, 0.74, 0.3324, 0.7427, 0.3196, 0.7427, 0.8899, 0.1634, 0.9065, 0.18, 0.9054, 0.1826, 0.8888, 0.166, 0.8888, 0.166, 0.9054, 0.1826, 0.9027, 0.1838, 0.8861, 0.1672, 0.2758, 0.6797, 0.2631, 0.6797, 0.2631, 0.677, 0.2758, 0.677, 0.3497, 0.932, 0.337, 0.932, 0.337, 0.9293, 0.3497, 0.9293, 0.7521, 0.1672, 0.7355, 0.1838, 0.7328, 0.1826, 0.7494, 0.166, 0.7494, 0.166, 0.7328, 0.1826, 0.7317, 0.18, 0.7483, 0.1634, 0.3497, 0.7427, 0.337, 0.7427, 0.337, 0.74, 0.3497, 0.74, 0.3324, 0.932, 0.3197, 0.932, 0.3196, 0.9293, 0.3324, 0.9293, 0.2544, 0.4077, 0.2544, 0.4234, 3.074e-08, 0.3913, 3.241e-08, 0.3692, 0.3577, 0.4347, 0.3577, 0.411, 0.3647, 0.4111, 0.3647, 0.4347, 0.3506, 0.6888, 0.3506, 0.6651, 0.3588, 0.6651, 0.3588, 0.6888, 0.3506, 0.4584, 0.3506, 0.4348, 0.3577, 0.4347, 0.3577, 0.4583, 0.3577, 0.4583, 0.3577, 0.4347, 0.3647, 0.4348, 0.3647, 0.4584, 0.3577, 0.5926, 0.3506, 0.5885, 0.3506, 0.5804, 0.3577, 0.5763, 0.3647, 0.5804, 0.3647, 0.5885, 0.3506, 0.6651, 0.3506, 0.6415, 0.3588, 0.6415, 0.3588, 0.6651, 0.3506, 0.4347, 0.3506, 0.4111, 0.3577, 0.411, 0.3577, 0.4347, 0.3506, 0.5723, 0.3506, 0.5641, 0.3577, 0.5601, 0.3647, 0.5641, 0.3647, 0.5723, 0.3577, 0.5763, 0.3641, 0.3888, 0.3641, 0.4011, 0.3618, 0.4009, 0.3618, 0.3888, 0.7227, 0.2742, 0.7255, 0.2621, 0.727, 0.2628, 0.7245, 0.2742, 0.7245, 0.2742, 0.727, 0.2628, 0.7292, 0.2639, 0.7268, 0.2742, 0.7268, 0.2742, 0.7292, 0.2639, 0.7313, 0.2649, 0.7292, 0.2742, 0.3588, 0.5447, 0.3588, 0.554, 0.3571, 0.5532, 0.3571, 0.5447, 0.3571, 0.5447, 0.3571, 0.5532, 0.3547, 0.553, 0.3547, 0.5447, 0.3547, 0.5447, 0.3547, 0.553, 0.3524, 0.5532, 0.3524, 0.5447, 0.3524, 0.5447, 0.3524, 0.5532, 0.3506, 0.554, 0.3506, 0.5447, 0.7292, 0.2199, 0.7313, 0.2292, 0.7292, 0.2302, 0.7269, 0.2199, 0.7269, 0.2199, 0.7292, 0.2302, 0.7271, 0.2312, 0.7245, 0.2199, 0.7245, 0.2199, 0.7271, 0.2312, 0.7255, 0.232, 0.7227, 0.2199, 0.3665, 0.3888, 0.3665, 0.4009, 0.3641, 0.4011, 0.3641, 0.3888, 0.3641, 0.4011, 0.3641, 0.411, 0.3617, 0.4105, 0.3618, 0.4009, 0.7255, 0.2621, 0.7332, 0.2524, 0.7343, 0.2538, 0.727, 0.2628, 0.727, 0.2628, 0.7343, 0.2538, 0.7358, 0.2556, 0.7292, 0.2639, 0.7292, 0.2639, 0.7358, 0.2556, 0.7372, 0.2575, 0.7313, 0.2649, 0.7313, 0.2649, 0.7372, 0.2575, 0.7383, 0.2588, 0.7329, 0.2657, 0.3571, 0.5532, 0.3571, 0.5601, 0.3548, 0.5596, 0.3547, 0.553, 0.3547, 0.553, 0.3548, 0.5596, 0.3524, 0.5601, 0.3524, 0.5532, 0.7329, 0.2284, 0.7383, 0.2352, 0.7373, 0.2366, 0.7313, 0.2292, 0.7313, 0.2292, 0.7373, 0.2366, 0.7358, 0.2384, 0.7292, 0.2302, 0.7292, 0.2302, 0.7358, 0.2384, 0.7343, 0.2403, 0.7271, 0.2312, 0.7271, 0.2312, 0.7343, 0.2403, 0.7332, 0.2417, 0.7255, 0.232, 0.3665, 0.4009, 0.3665, 0.4105, 0.3641, 0.411, 0.3641, 0.4011, 0.3547, 0.4939, 0.3547, 0.4824, 0.3571, 0.4823, 0.3571, 0.4935, 0.7332, 0.2524, 0.7444, 0.247, 0.7448, 0.2487, 0.7343, 0.2538, 0.7343, 0.2538, 0.7448, 0.2487, 0.7453, 0.251, 0.7358, 0.2556, 0.7358, 0.2556, 0.7453, 0.251, 0.7458, 0.2533, 0.7372, 0.2575, 0.7372, 0.2575, 0.7458, 0.2533, 0.7462, 0.255, 0.7383, 0.2588, 0.3524, 0.6171, 0.3524, 0.6092, 0.3547, 0.6091, 0.3547, 0.6167, 0.3547, 0.6167, 0.3547, 0.6091, 0.3571, 0.6092, 0.3571, 0.6171, 0.7383, 0.2352, 0.7462, 0.239, 0.7458, 0.2407, 0.7373, 0.2366, 0.7373, 0.2366, 0.7458, 0.2407, 0.7453, 0.243, 0.7358, 0.2384, 0.7358, 0.2384, 0.7453, 0.243, 0.7448, 0.2453, 0.7343, 0.2403, 0.7343, 0.2403, 0.7448, 0.2453, 0.7444, 0.247, 0.7332, 0.2417, 0.3524, 0.4935, 0.3524, 0.4823, 0.3547, 0.4824, 0.3547, 0.4939, 0.3547, 0.4824, 0.3547, 0.4697, 0.3571, 0.4699, 0.3571, 0.4823, 0.3571, 0.4823, 0.3571, 0.4699, 0.3588, 0.4703, 0.3588, 0.4819, 0.7448, 0.2487, 0.7564, 0.2487, 0.7558, 0.251, 0.7453, 0.251, 0.7453, 0.251, 0.7558, 0.251, 0.7553, 0.2533, 0.7458, 0.2533, 0.3506, 0.6097, 0.3506, 0.6002, 0.3524, 0.6005, 0.3524, 0.6092, 0.3524, 0.6092, 0.3524, 0.6005, 0.3547, 0.6006, 0.3547, 0.6091, 0.3547, 0.6091, 0.3547, 0.6006, 0.3571, 0.6005, 0.3571, 0.6092, 0.3571, 0.6092, 0.3571, 0.6005, 0.3588, 0.6002, 0.3588, 0.6097, 0.7458, 0.2407, 0.7553, 0.2407, 0.7559, 0.243, 0.7453, 0.243, 0.7453, 0.243, 0.7559, 0.243, 0.7564, 0.2453, 0.7448, 0.2453, 0.3506, 0.4819, 0.3506, 0.4703, 0.3524, 0.4699, 0.3524, 0.4823, 0.3524, 0.4823, 0.3524, 0.4699, 0.3547, 0.4697, 0.3547, 0.4824, 0.3547, 0.4697, 0.3547, 0.4584, 0.3571, 0.4588, 0.3571, 0.4699, 0.7567, 0.247, 0.7679, 0.2524, 0.7668, 0.2538, 0.7564, 0.2487, 0.7564, 0.2487, 0.7668, 0.2538, 0.7654, 0.2556, 0.7558, 0.251, 0.7558, 0.251, 0.7654, 0.2556, 0.7639, 0.2575, 0.7553, 0.2533, 0.7553, 0.2533, 0.7639, 0.2575, 0.7628, 0.2588, 0.7549, 0.255, 0.3524, 0.6005, 0.3524, 0.5926, 0.3547, 0.593, 0.3547, 0.6006, 0.3547, 0.6006, 0.3547, 0.593, 0.3571, 0.5926, 0.3571, 0.6005, 0.7549, 0.239, 0.7628, 0.2352, 0.7639, 0.2366, 0.7553, 0.2407, 0.7553, 0.2407, 0.7639, 0.2366, 0.7654, 0.2384, 0.7559, 0.243, 0.7559, 0.243, 0.7654, 0.2384, 0.7668, 0.2403, 0.7564, 0.2453, 0.7564, 0.2453, 0.7668, 0.2403, 0.7679, 0.2417, 0.7567, 0.247, 0.3524, 0.4699, 0.3524, 0.4588, 0.3547, 0.4584, 0.3547, 0.4697, 0.3547, 0.411, 0.3547, 0.4011, 0.3571, 0.4009, 0.3571, 0.4105, 0.7679, 0.2524, 0.7756, 0.2621, 0.7741, 0.2628, 0.7668, 0.2538, 0.7668, 0.2538, 0.7741, 0.2628, 0.7719, 0.2639, 0.7654, 0.2556, 0.7654, 0.2556, 0.7719, 0.2639, 0.7698, 0.2649, 0.7639, 0.2575, 0.7639, 0.2575, 0.7698, 0.2649, 0.7682, 0.2657, 0.7628, 0.2588, 0.3589, 0.4891, 0.3589, 0.4822, 0.3612, 0.482, 0.3613, 0.4886, 0.3613, 0.4886, 0.3612, 0.482, 0.3636, 0.4822, 0.3636, 0.4891, 0.7628, 0.2352, 0.7682, 0.2284, 0.7698, 0.2292, 0.7639, 0.2366, 0.7639, 0.2366, 0.7698, 0.2292, 0.772, 0.2302, 0.7654, 0.2384, 0.7654, 0.2384, 0.772, 0.2302, 0.7741, 0.2312, 0.7668, 0.2403, 0.7668, 0.2403, 0.7741, 0.2312, 0.7756, 0.232, 0.7679, 0.2417, 0.3523, 0.4105, 0.3524, 0.4009, 0.3547, 0.4011, 0.3547, 0.411, 0.3547, 0.4011, 0.3547, 0.3888, 0.3571, 0.3888, 0.3571, 0.4009, 0.3571, 0.4009, 0.3571, 0.3888, 0.3589, 0.3888, 0.3588, 0.4001, 0.7741, 0.2628, 0.7767, 0.2742, 0.7743, 0.2742, 0.7719, 0.2639, 0.7719, 0.2639, 0.7743, 0.2742, 0.7719, 0.2742, 0.7698, 0.2649, 0.7698, 0.2649, 0.7719, 0.2742, 0.7702, 0.2742, 0.7682, 0.2657, 0.3589, 0.4822, 0.3588, 0.4737, 0.3612, 0.4737, 0.3612, 0.482, 0.3612, 0.482, 0.3612, 0.4737, 0.3636, 0.4737, 0.3636, 0.4822, 0.7682, 0.2284, 0.7702, 0.2199, 0.7719, 0.2199, 0.7698, 0.2292, 0.7698, 0.2292, 0.7719, 0.2199, 0.7743, 0.2199, 0.772, 0.2302, 0.772, 0.2302, 0.7743, 0.2199, 0.7767, 0.2199, 0.7741, 0.2312, 0.3506, 0.4001, 0.3506, 0.3888, 0.3524, 0.3888, 0.3524, 0.4009, 0.3524, 0.4009, 0.3524, 0.3888, 0.3547, 0.3888, 0.3547, 0.4011, 0.3547, 0.3888, 0.3547, 0.3764, 0.3571, 0.3767, 0.3571, 0.3888, 0.3571, 0.3888, 0.3571, 0.3767, 0.3588, 0.3775, 0.3589, 0.3888, 0.7767, 0.2742, 0.7741, 0.2855, 0.7719, 0.2845, 0.7743, 0.2742, 0.7743, 0.2742, 0.7719, 0.2845, 0.7698, 0.2834, 0.7719, 0.2742, 0.7719, 0.2742, 0.7698, 0.2834, 0.7682, 0.2827, 0.7702, 0.2742, 0.3588, 0.4737, 0.3589, 0.4652, 0.3612, 0.4655, 0.3612, 0.4737, 0.3612, 0.4737, 0.3612, 0.4655, 0.3636, 0.4652, 0.3636, 0.4737, 0.7702, 0.2199, 0.7682, 0.2114, 0.7698, 0.2106, 0.7719, 0.2199, 0.7719, 0.2199, 0.7698, 0.2106, 0.772, 0.2096, 0.7743, 0.2199, 0.7743, 0.2199, 0.772, 0.2096, 0.7741, 0.2086, 0.7767, 0.2199, 0.3506, 0.3888, 0.3506, 0.3775, 0.3524, 0.3767, 0.3524, 0.3888, 0.3524, 0.3888, 0.3524, 0.3767, 0.3547, 0.3764, 0.3547, 0.3888, 0.3547, 0.3764, 0.3547, 0.3665, 0.3571, 0.367, 0.3571, 0.3767, 0.7756, 0.2862, 0.7679, 0.2959, 0.7668, 0.2946, 0.7741, 0.2855, 0.7741, 0.2855, 0.7668, 0.2946, 0.7654, 0.2927, 0.7719, 0.2845, 0.7719, 0.2845, 0.7654, 0.2927, 0.7639, 0.2909, 0.7698, 0.2834, 0.7698, 0.2834, 0.7639, 0.2909, 0.7628, 0.2895, 0.7682, 0.2827, 0.3589, 0.4652, 0.3589, 0.4584, 0.3613, 0.4589, 0.3612, 0.4655, 0.3612, 0.4655, 0.3613, 0.4589, 0.3636, 0.4584, 0.3636, 0.4652, 0.7682, 0.2114, 0.7628, 0.2046, 0.7639, 0.2032, 0.7698, 0.2106, 0.7698, 0.2106, 0.7639, 0.2032, 0.7654, 0.2013, 0.772, 0.2096, 0.772, 0.2096, 0.7654, 0.2013, 0.7668, 0.1995, 0.7741, 0.2086, 0.7741, 0.2086, 0.7668, 0.1995, 0.7679, 0.1981, 0.7756, 0.2078, 0.3524, 0.3767, 0.3523, 0.367, 0.3547, 0.3665, 0.3547, 0.3764, 0.3547, 0.4939, 0.3547, 0.5052, 0.3524, 0.5054, 0.3524, 0.4943, 0.7679, 0.2959, 0.7567, 0.3013, 0.7564, 0.2996, 0.7668, 0.2946, 0.7668, 0.2946, 0.7564, 0.2996, 0.7558, 0.2973, 0.7654, 0.2927, 0.7654, 0.2927, 0.7558, 0.2973, 0.7553, 0.295, 0.7639, 0.2909, 0.7639, 0.2909, 0.7553, 0.295, 0.7549, 0.2933, 0.7628, 0.2895, 0.3571, 0.6171, 0.3571, 0.625, 0.3547, 0.6251, 0.3547, 0.6174, 0.3547, 0.6174, 0.3547, 0.6251, 0.3524, 0.625, 0.3524, 0.6171, 0.7628, 0.2046, 0.7549, 0.2008, 0.7553, 0.1991, 0.7639, 0.2032, 0.7639, 0.2032, 0.7553, 0.1991, 0.7559, 0.1968, 0.7654, 0.2013, 0.7654, 0.2013, 0.7559, 0.1968, 0.7564, 0.1944, 0.7668, 0.1995, 0.7668, 0.1995, 0.7564, 0.1944, 0.7567, 0.1928, 0.7679, 0.1981, 0.3571, 0.4943, 0.3571, 0.5054, 0.3547, 0.5052, 0.3547, 0.4939, 0.3547, 0.5052, 0.3547, 0.5179, 0.3524, 0.5178, 0.3524, 0.5054, 0.3524, 0.5054, 0.3524, 0.5178, 0.3506, 0.5174, 0.3506, 0.5058, 0.7564, 0.2996, 0.7448, 0.2996, 0.7453, 0.2973, 0.7558, 0.2973, 0.7558, 0.2973, 0.7453, 0.2973, 0.7458, 0.295, 0.7553, 0.295, 0.3588, 0.6246, 0.3588, 0.6341, 0.3571, 0.6337, 0.3571, 0.625, 0.3571, 0.625, 0.3571, 0.6337, 0.3547, 0.6336, 0.3547, 0.6251, 0.3547, 0.6251, 0.3547, 0.6336, 0.3524, 0.6337, 0.3524, 0.625, 0.3524, 0.625, 0.3524, 0.6337, 0.3506, 0.6341, 0.3506, 0.6246, 0.7553, 0.1991, 0.7458, 0.1991, 0.7453, 0.1968, 0.7559, 0.1968, 0.7559, 0.1968, 0.7453, 0.1968, 0.7448, 0.1944, 0.7564, 0.1944, 0.3588, 0.5058, 0.3588, 0.5174, 0.3571, 0.5178, 0.3571, 0.5054, 0.3571, 0.5054, 0.3571, 0.5178, 0.3547, 0.5179, 0.3547, 0.5052, 0.3547, 0.5179, 0.3547, 0.5294, 0.3524, 0.529, 0.3524, 0.5178, 0.7444, 0.3013, 0.7332, 0.2959, 0.7343, 0.2946, 0.7448, 0.2996, 0.7448, 0.2996, 0.7343, 0.2946, 0.7358, 0.2927, 0.7453, 0.2973, 0.7453, 0.2973, 0.7358, 0.2927, 0.7372, 0.2909, 0.7458, 0.295, 0.7458, 0.295, 0.7372, 0.2909, 0.7383, 0.2895, 0.7462, 0.2933, 0.3571, 0.6337, 0.3571, 0.6415, 0.3547, 0.6411, 0.3547, 0.6336, 0.3547, 0.6336, 0.3547, 0.6411, 0.3524, 0.6415, 0.3524, 0.6337, 0.7462, 0.2008, 0.7383, 0.2046, 0.7373, 0.2032, 0.7458, 0.1991, 0.7458, 0.1991, 0.7373, 0.2032, 0.7358, 0.2013, 0.7453, 0.1968, 0.7453, 0.1968, 0.7358, 0.2013, 0.7343, 0.1995, 0.7448, 0.1944, 0.7448, 0.1944, 0.7343, 0.1995, 0.7332, 0.1981, 0.7444, 0.1928, 0.3571, 0.5178, 0.3571, 0.529, 0.3547, 0.5294, 0.3547, 0.5179, 0.3641, 0.3665, 0.3641, 0.3764, 0.3618, 0.3767, 0.3617, 0.367, 0.7332, 0.2959, 0.7255, 0.2862, 0.727, 0.2855, 0.7343, 0.2946, 0.7343, 0.2946, 0.727, 0.2855, 0.7292, 0.2845, 0.7358, 0.2927, 0.7358, 0.2927, 0.7292, 0.2845, 0.7313, 0.2834, 0.7372, 0.2909, 0.7372, 0.2909, 0.7313, 0.2834, 0.7329, 0.2827, 0.7383, 0.2895, 0.3571, 0.5294, 0.3571, 0.5362, 0.3547, 0.5365, 0.3548, 0.5299, 0.3548, 0.5299, 0.3547, 0.5365, 0.3524, 0.5362, 0.3524, 0.5294, 0.7383, 0.2046, 0.7329, 0.2114, 0.7313, 0.2106, 0.7373, 0.2032, 0.7373, 0.2032, 0.7313, 0.2106, 0.7292, 0.2096, 0.7358, 0.2013, 0.7358, 0.2013, 0.7292, 0.2096, 0.7271, 0.2086, 0.7343, 0.1995, 0.7343, 0.1995, 0.7271, 0.2086, 0.7255, 0.2078, 0.7332, 0.1981, 0.3665, 0.367, 0.3665, 0.3767, 0.3641, 0.3764, 0.3641, 0.3665, 0.3641, 0.3764, 0.3641, 0.3888, 0.3618, 0.3888, 0.3618, 0.3767, 0.7255, 0.2862, 0.7227, 0.2742, 0.7245, 0.2742, 0.727, 0.2855, 0.727, 0.2855, 0.7245, 0.2742, 0.7268, 0.2742, 0.7292, 0.2845, 0.7292, 0.2845, 0.7268, 0.2742, 0.7292, 0.2742, 0.7313, 0.2834, 0.3588, 0.5355, 0.3588, 0.5447, 0.3571, 0.5447, 0.3571, 0.5362, 0.3571, 0.5362, 0.3571, 0.5447, 0.3547, 0.5447, 0.3547, 0.5365, 0.3547, 0.5365, 0.3547, 0.5447, 0.3524, 0.5447, 0.3524, 0.5362, 0.3524, 0.5362, 0.3524, 0.5447, 0.3506, 0.5447, 0.3506, 0.5355, 0.7313, 0.2106, 0.7292, 0.2199, 0.7269, 0.2199, 0.7292, 0.2096, 0.7292, 0.2096, 0.7269, 0.2199, 0.7245, 0.2199, 0.7271, 0.2086, 0.7271, 0.2086, 0.7245, 0.2199, 0.7227, 0.2199, 0.7255, 0.2078, 0.3665, 0.3767, 0.3665, 0.3888, 0.3641, 0.3888, 0.3641, 0.3764])
me_plane.materials.append(mat_material_001)
me_plane.update()

# ---- objects
ob_plane = bpy.data.objects.new('Plane', me_plane)

# ---- transforms, parenting, visibility, modifiers, constraints
ob_plane.location = (0.0, 0.0, 2.192)
ob_plane.scale = (1.588, 1.588, 1.588)

# ---- collection membership
scene.collection.objects.link(ob_plane)

# ---- scene / render settings (as saved in the file)
scene.frame_start = 1; scene.frame_end = 250; scene.frame_set(1)
scene.render.engine = 'CYCLES'
scene.cycles.samples = 32
scene.cycles.bake_type = 'AO'
bpy.context.view_layer.update()

# ---- added for rendering (the .blend has no active camera and no usable light): camera, sun
cam_auto = bpy.data.cameras.new('AutoCamera')
cam_auto.lens = 50.0
cam_auto.sensor_width = 36.0
cam_auto.clip_end = 1000.0
ob_auto_camera = bpy.data.objects.new('AutoCamera', cam_auto)
scene.collection.objects.link(ob_auto_camera)
ob_auto_camera.location = (5.91031, -7.09237, 6.42313)
ob_auto_camera.rotation_euler = (1.09748, -7.21219e-08, 0.694738)
scene.camera = ob_auto_camera
light_auto_sun = bpy.data.lights.new('AutoSun', 'SUN')
light_auto_sun.energy = 3.0
light_auto_sun.angle = 0.0523599
ob_auto_sun = bpy.data.objects.new('AutoSun', light_auto_sun)
scene.collection.objects.link(ob_auto_sun)
ob_auto_sun.rotation_euler = (0.872665, 0.174533, 0.523599)
bpy.context.view_layer.update()
